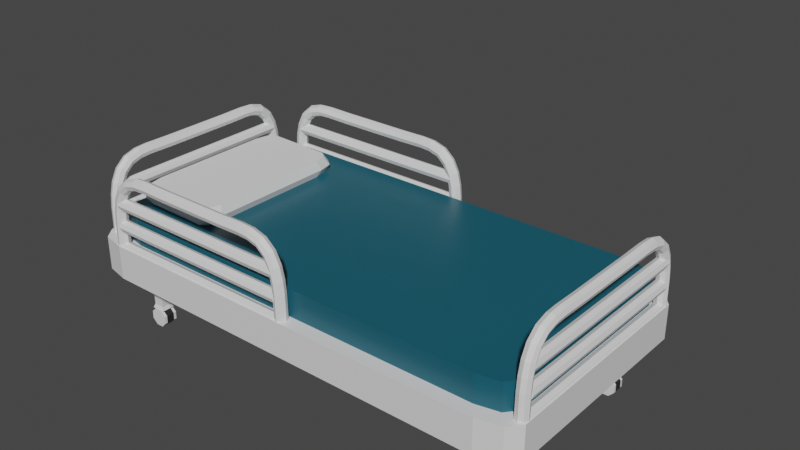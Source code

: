 # Source: surgery_table.blend  (saved by Blender 3.4.6; exported with 4.5.12 LTS)
import bpy
from mathutils import Matrix  # noqa: F401  (used for matrix-valued properties, if any)

bpy.ops.wm.read_factory_settings(use_empty=True)
scene = bpy.context.scene
scene.name = 'Scene'

# ---- collections
col_collection = bpy.data.collections.new('Collection'); scene.collection.children.link(col_collection)

# ---- materials (node trees are filled in below, after node groups)
mat_material = bpy.data.materials.new('Material')
mat_material.alpha_threshold = 0.0
mat_material.use_transparent_shadow = False
mat_material.line_color = (0.0, 0.0, 0.0, 1.0)
mat_material_001 = bpy.data.materials.new('Material.001')
mat_material_001.use_transparent_shadow = False
mat_material_002 = bpy.data.materials.new('Material.002')
mat_material_002.use_transparent_shadow = False

# ---- material node trees
mat_material.use_nodes = True; mat_material.node_tree.nodes.clear()
_N = mat_material.node_tree.nodes; _L = mat_material.node_tree.links
n0 = _N.new('ShaderNodeOutputMaterial'); n0.name = 'Material Output'; n0.location = (300, 300)
n1 = _N.new('ShaderNodeBsdfPrincipled'); n1.name = 'Principled BSDF'; n1.location = (10, 300)
n1.distribution = 'GGX'
n1.subsurface_method = 'BURLEY'
n1.inputs[0].default_value = (0.007143, 0.09986, 0.1429, 1.0)
n1.inputs[2].default_value = 0.4
n1.inputs[3].default_value = 1.45
n1.inputs[27].default_value = (0.0, 0.0, 0.0, 1.0)
n1.inputs[28].default_value = 1.0
_L.new(n1.outputs[0], n0.inputs[0])
n0.is_active_output = True
mat_material_001.use_nodes = True; mat_material_001.node_tree.nodes.clear()
_N = mat_material_001.node_tree.nodes; _L = mat_material_001.node_tree.links
n0 = _N.new('ShaderNodeBsdfPrincipled'); n0.name = 'Principled BSDF'; n0.location = (10, 300)
n0.distribution = 'GGX'
n0.subsurface_method = 'BURLEY'
n0.inputs[3].default_value = 1.45
n0.inputs[27].default_value = (0.0, 0.0, 0.0, 1.0)
n0.inputs[28].default_value = 1.0
n1 = _N.new('ShaderNodeOutputMaterial'); n1.name = 'Material Output'; n1.location = (300, 300)
_L.new(n0.outputs[0], n1.inputs[0])
n1.is_active_output = True
mat_material_002.use_nodes = True; mat_material_002.node_tree.nodes.clear()
_N = mat_material_002.node_tree.nodes; _L = mat_material_002.node_tree.links
n0 = _N.new('ShaderNodeBsdfPrincipled'); n0.name = 'Principled BSDF'; n0.location = (10, 300)
n0.distribution = 'GGX'
n0.subsurface_method = 'BURLEY'
n0.inputs[0].default_value = (0.02198, 0.02198, 0.02198, 1.0)
n0.inputs[3].default_value = 1.45
n0.inputs[27].default_value = (0.0, 0.0, 0.0, 1.0)
n0.inputs[28].default_value = 1.0
n1 = _N.new('ShaderNodeOutputMaterial'); n1.name = 'Material Output'; n1.location = (300, 300)
_L.new(n0.outputs[0], n1.inputs[0])
n1.is_active_output = True

# ---- world
world_world = bpy.data.worlds.new('World'); scene.world = world_world
world_world.use_nodes = True; world_world.node_tree.nodes.clear()
_N = world_world.node_tree.nodes; _L = world_world.node_tree.links
n0 = _N.new('ShaderNodeOutputWorld'); n0.name = 'World Output'; n0.location = (300, 300)
n1 = _N.new('ShaderNodeBackground'); n1.name = 'Background'; n1.location = (10, 300)
n1.inputs[0].default_value = (0.05088, 0.05088, 0.05088, 1.0)
_L.new(n1.outputs[0], n0.inputs[0])
n0.is_active_output = True
world_world.color = (0.05088, 0.05088, 0.05088)
world_world.use_sun_shadow = False
world_world.sun_shadow_jitter_overblur = 0.0

# ---- meshes
me_cube = bpy.data.meshes.new('Cube')
me_cube.from_pydata([(1.0, 0.8577, 1.0), (0.8577, 1.0, 1.0), (0.9583, 0.9583, 1.0), (0.8577, 1.0, -1.0), (1.0, 0.8577, -1.0), (0.9583, 0.9583, -1.0), (0.8577, -1.0, 1.0), (1.0, -0.8577, 1.0), (0.9583, -0.9583, 1.0), (1.0, -0.8577, -1.0), (0.8577, -1.0, -1.0), (0.9583, -0.9583, -1.0), (-0.8577, 1.0, 1.0), (-1.0, 0.8577, 1.0), (-0.9583, 0.9583, 1.0), (-1.0, 0.8577, -1.0), (-0.8577, 1.0, -1.0), (-0.9583, 0.9583, -1.0), (-1.0, -0.8577, 1.0), (-0.8577, -1.0, 1.0), (-0.9583, -0.9583, 1.0), (-0.8577, -1.0, -1.0), (-1.0, -0.8577, -1.0), (-0.9583, -0.9583, -1.0)], [], [(15, 17, 16, 3, 5, 4, 9, 11, 10, 21, 23, 22), (22, 18, 13, 15), (10, 6, 19, 21), (0, 2, 1, 12, 14, 13, 18, 20, 19, 6, 8, 7), (4, 0, 7, 9), (0, 4, 5, 2), (2, 5, 3, 1), (21, 19, 20, 23), (23, 20, 18, 22), (6, 10, 11, 8), (8, 11, 9, 7), (12, 16, 17, 14), (14, 17, 15, 13), (16, 12, 1, 3)])
_uv = me_cube.uv_layers.new(name='UVMap')
_uv.uv.foreach_set('vector', [0.125, 0.5178, 0.1302, 0.5052, 0.1428, 0.5, 0.3572, 0.5, 0.3698, 0.5052, 0.375, 0.5178, 0.375, 0.7322, 0.3698, 0.7448, 0.3572, 0.75, 0.1428, 0.75, 0.1302, 0.7448, 0.125, 0.7322, 0.375, 0.01779, 0.625, 0.01779, 0.625, 0.2322, 0.375, 0.2322, 0.375, 0.7678, 0.625, 0.7678, 0.625, 0.9822, 0.375, 0.9822, 0.625, 0.5178, 0.6302, 0.5052, 0.6428, 0.5, 0.8572, 0.5, 0.8698, 0.5052, 0.875, 0.5178, 0.875, 0.7322, 0.8698, 0.7448, 0.8572, 0.75, 0.6428, 0.75, 0.6302, 0.7448, 0.625, 0.7322, 0.375, 0.5178, 0.625, 0.5178, 0.625, 0.7322, 0.375, 0.7322, 0.625, 0.5178, 0.375, 0.5178, 0.375, 0.5, 0.625, 0.5, 0.625, 0.5, 0.375, 0.5, 0.375, 0.4822, 0.625, 0.4822, 0.375, 0.9822, 0.625, 0.9822, 0.625, 1.0, 0.375, 1.0, 0.375, 0.0, 0.625, 0.0, 0.625, 0.01779, 0.375, 0.01779, 0.625, 0.7678, 0.375, 0.7678, 0.375, 0.75, 0.625, 0.75, 0.625, 0.75, 0.375, 0.75, 0.375, 0.7322, 0.625, 0.7322, 0.625, 0.2678, 0.375, 0.2678, 0.375, 0.25, 0.625, 0.25, 0.625, 0.25, 0.375, 0.25, 0.375, 0.2322, 0.625, 0.2322, 0.375, 0.2678, 0.625, 0.2678, 0.625, 0.4822, 0.375, 0.4822])
me_cube.materials.append(mat_material)
me_cube.use_remesh_preserve_volume = False
me_cube.use_remesh_preserve_attributes = False
me_cube.use_mirror_vertex_groups = False
me_cube.update()
me_cylinder = bpy.data.meshes.new('Cylinder')
me_cylinder.from_pydata([(6.098, -0.02267, 10.02), (8.08, -0.02267, 10.05), (6.098, 0.6844, 9.723), (8.085, 0.6844, 9.757), (6.098, 0.9773, 9.016), (8.097, 0.9773, 9.05), (6.098, 0.6844, 8.309), (8.109, 0.6844, 8.343), (6.098, -0.02267, 8.016), (8.114, -0.02267, 8.05), (6.098, -0.7298, 8.309), (8.109, -0.7298, 8.343), (6.098, -1.023, 9.016), (8.097, -1.023, 9.05), (6.098, -0.7298, 9.723), (8.085, -0.7298, 9.757), (8.08, -0.02267, 10.05), (10.11, -0.02267, 10.08), (8.085, 0.6844, 9.757), (10.1, 0.6844, 9.791), (8.097, 0.9773, 9.05), (10.1, 0.9773, 9.084), (8.109, 0.6844, 8.343), (10.09, 0.6844, 8.377), (8.114, -0.02267, 8.05), (10.09, -0.02267, 8.084), (8.109, -0.7298, 8.343), (10.09, -0.7298, 8.377), (8.097, -1.023, 9.05), (10.1, -1.023, 9.084), (8.085, -0.7298, 9.757), (10.1, -0.7298, 9.791), (10.11, -0.02267, 10.08), (12.25, -0.02267, 9.954), (10.1, 0.6844, 9.791), (12.2, 0.6844, 9.665), (10.1, 0.9773, 9.084), (12.09, 0.9773, 8.966), (10.09, 0.6844, 8.377), (11.98, 0.6844, 8.268), (10.09, -0.02267, 8.084), (11.94, -0.02267, 7.978), (10.09, -0.7298, 8.377), (11.98, -0.7298, 8.268), (10.1, -1.023, 9.084), (12.09, -1.023, 8.966), (10.1, -0.7298, 9.791), (12.2, -0.7298, 9.665), (12.25, -0.02267, 9.954), (14.48, -0.02267, 9.281), (12.2, 0.6844, 9.665), (14.34, 0.6844, 9.022), (12.09, 0.9773, 8.966), (14.01, 0.9773, 8.397), (11.98, 0.6844, 8.268), (13.68, 0.6844, 7.771), (11.94, -0.02267, 7.978), (13.54, -0.02267, 7.512), (11.98, -0.7298, 8.268), (13.68, -0.7298, 7.771), (12.09, -1.023, 8.966), (14.01, -1.023, 8.397), (12.2, -0.7298, 9.665), (14.34, -0.7298, 9.022), (14.48, -0.02267, 9.281), (16.32, -0.02267, 7.696), (14.34, 0.6844, 9.022), (16.08, 0.6844, 7.519), (14.01, 0.9773, 8.397), (15.52, 0.9773, 7.092), (13.68, 0.6844, 7.771), (14.95, 0.6844, 6.665), (13.54, -0.02267, 7.512), (14.72, -0.02267, 6.488), (13.68, -0.7298, 7.771), (14.95, -0.7298, 6.665), (14.01, -1.023, 8.397), (15.52, -1.023, 7.092), (14.34, -0.7298, 9.022), (16.08, -0.7298, 7.519), (16.32, -0.02267, 7.696), (17.35, -0.02267, 5.646), (16.08, 0.6844, 7.519), (17.08, 0.6844, 5.548), (15.52, 0.9773, 7.092), (16.41, 0.9773, 5.311), (14.95, 0.6844, 6.665), (15.75, 0.6844, 5.074), (14.72, -0.02267, 6.488), (15.47, -0.02267, 4.976), (14.95, -0.7298, 6.665), (15.75, -0.7298, 5.074), (15.52, -1.023, 7.092), (16.41, -1.023, 5.311), (16.08, -0.7298, 7.519), (17.08, -0.7298, 5.548), (17.35, -0.02267, 5.646), (17.86, -0.02267, 3.529), (17.08, 0.6844, 5.548), (17.57, 0.6844, 3.481), (16.41, 0.9773, 5.311), (16.87, 0.9773, 3.365), (15.75, 0.6844, 5.074), (16.17, 0.6844, 3.249), (15.47, -0.02267, 4.976), (15.88, -0.02267, 3.201), (15.75, -0.7298, 5.074), (16.17, -0.7298, 3.249), (16.41, -1.023, 5.311), (16.87, -1.023, 3.365), (17.08, -0.7298, 5.548), (17.57, -0.7298, 3.481), (17.86, -0.02267, 3.529), (18.07, -0.02267, 1.432), (17.57, 0.6844, 3.481), (17.77, 0.6844, 1.416), (16.87, 0.9773, 3.365), (17.07, 0.9773, 1.376), (16.17, 0.6844, 3.249), (16.36, 0.6844, 1.335), (15.88, -0.02267, 3.201), (16.07, -0.02267, 1.319), (16.17, -0.7298, 3.249), (16.36, -0.7298, 1.335), (16.87, -1.023, 3.365), (17.07, -1.023, 1.376), (17.57, -0.7298, 3.481), (17.77, -0.7298, 1.416), (18.07, -0.02267, 1.432), (18.15, -0.02267, -3.64), (17.77, 0.6844, 1.416), (17.86, 0.6844, -3.64), (17.07, 0.9773, 1.376), (17.15, 0.9773, -3.64), (16.36, 0.6844, 1.335), (16.45, 0.6844, -3.64), (16.07, -0.02267, 1.319), (16.15, -0.02267, -3.64), (16.36, -0.7298, 1.335), (16.45, -0.7298, -3.64), (17.07, -1.023, 1.376), (17.15, -1.023, -3.64), (17.77, -0.7298, 1.416), (17.86, -0.7298, -3.64), (0.007268, -0.02267, 10.02), (0.007268, 0.6844, 9.723), (0.007268, 0.9773, 9.016), (0.007268, 0.6844, 8.309), (0.007268, -0.02267, 8.016), (0.007268, -0.7298, 8.309), (0.007268, -1.023, 9.016), (0.007268, -0.7298, 9.723)], [], [(0, 1, 3, 2), (2, 3, 5, 4), (4, 5, 7, 6), (6, 7, 9, 8), (8, 9, 11, 10), (10, 11, 13, 12), (3, 1, 15, 13, 11, 9, 7, 5), (12, 13, 15, 14), (14, 15, 1, 0), (4, 6, 147, 146), (16, 17, 19, 18), (18, 19, 21, 20), (20, 21, 23, 22), (22, 23, 25, 24), (24, 25, 27, 26), (26, 27, 29, 28), (19, 17, 31, 29, 27, 25, 23, 21), (28, 29, 31, 30), (30, 31, 17, 16), (16, 18, 20, 22, 24, 26, 28, 30), (32, 33, 35, 34), (34, 35, 37, 36), (36, 37, 39, 38), (38, 39, 41, 40), (40, 41, 43, 42), (42, 43, 45, 44), (35, 33, 47, 45, 43, 41, 39, 37), (44, 45, 47, 46), (46, 47, 33, 32), (32, 34, 36, 38, 40, 42, 44, 46), (48, 49, 51, 50), (50, 51, 53, 52), (52, 53, 55, 54), (54, 55, 57, 56), (56, 57, 59, 58), (58, 59, 61, 60), (51, 49, 63, 61, 59, 57, 55, 53), (60, 61, 63, 62), (62, 63, 49, 48), (48, 50, 52, 54, 56, 58, 60, 62), (64, 65, 67, 66), (66, 67, 69, 68), (68, 69, 71, 70), (70, 71, 73, 72), (72, 73, 75, 74), (74, 75, 77, 76), (67, 65, 79, 77, 75, 73, 71, 69), (76, 77, 79, 78), (78, 79, 65, 64), (64, 66, 68, 70, 72, 74, 76, 78), (80, 81, 83, 82), (82, 83, 85, 84), (84, 85, 87, 86), (86, 87, 89, 88), (88, 89, 91, 90), (90, 91, 93, 92), (83, 81, 95, 93, 91, 89, 87, 85), (92, 93, 95, 94), (94, 95, 81, 80), (80, 82, 84, 86, 88, 90, 92, 94), (96, 97, 99, 98), (98, 99, 101, 100), (100, 101, 103, 102), (102, 103, 105, 104), (104, 105, 107, 106), (106, 107, 109, 108), (99, 97, 111, 109, 107, 105, 103, 101), (108, 109, 111, 110), (110, 111, 97, 96), (96, 98, 100, 102, 104, 106, 108, 110), (112, 113, 115, 114), (114, 115, 117, 116), (116, 117, 119, 118), (118, 119, 121, 120), (120, 121, 123, 122), (122, 123, 125, 124), (115, 113, 127, 125, 123, 121, 119, 117), (124, 125, 127, 126), (126, 127, 113, 112), (112, 114, 116, 118, 120, 122, 124, 126), (128, 129, 131, 130), (130, 131, 133, 132), (132, 133, 135, 134), (134, 135, 137, 136), (136, 137, 139, 138), (138, 139, 141, 140), (131, 129, 143, 141, 139, 137, 135, 133), (140, 141, 143, 142), (142, 143, 129, 128), (128, 130, 132, 134, 136, 138, 140, 142), (144, 145, 146, 147, 148, 149, 150, 151), (10, 12, 150, 149), (6, 8, 148, 147), (12, 14, 151, 150), (2, 4, 146, 145), (8, 10, 149, 148), (14, 0, 144, 151), (0, 2, 145, 144)])
_uv = me_cylinder.uv_layers.new(name='UVMap')
_uv.uv.foreach_set('vector', [1.0, 0.5, 1.0, 1.0, 0.875, 1.0, 0.875, 0.5, 0.875, 0.5, 0.875, 1.0, 0.75, 1.0, 0.75, 0.5, 0.75, 0.5, 0.75, 1.0, 0.625, 1.0, 0.625, 0.5, 0.625, 0.5, 0.625, 1.0, 0.5, 1.0, 0.5, 0.5, 0.5, 0.5, 0.5, 1.0, 0.375, 1.0, 0.375, 0.5, 0.375, 0.5, 0.375, 1.0, 0.25, 1.0, 0.25, 0.5, 0.4197, 0.4197, 0.25, 0.49, 0.08029, 0.4197, 0.01, 0.25, 0.08029, 0.08029, 0.25, 0.01, 0.4197, 0.08029, 0.49, 0.25, 0.25, 0.5, 0.25, 1.0, 0.125, 1.0, 0.125, 0.5, 0.125, 0.5, 0.125, 1.0, 0.0, 1.0, 0.0, 0.5, 0.75, 0.5, 0.625, 0.5, 0.625, 0.5, 0.75, 0.5, 1.0, 0.5, 1.0, 1.0, 0.875, 1.0, 0.875, 0.5, 0.875, 0.5, 0.875, 1.0, 0.75, 1.0, 0.75, 0.5, 0.75, 0.5, 0.75, 1.0, 0.625, 1.0, 0.625, 0.5, 0.625, 0.5, 0.625, 1.0, 0.5, 1.0, 0.5, 0.5, 0.5, 0.5, 0.5, 1.0, 0.375, 1.0, 0.375, 0.5, 0.375, 0.5, 0.375, 1.0, 0.25, 1.0, 0.25, 0.5, 0.4197, 0.4197, 0.25, 0.49, 0.08029, 0.4197, 0.01, 0.25, 0.08029, 0.08029, 0.25, 0.01, 0.4197, 0.08029, 0.49, 0.25, 0.25, 0.5, 0.25, 1.0, 0.125, 1.0, 0.125, 0.5, 0.125, 0.5, 0.125, 1.0, 0.0, 1.0, 0.0, 0.5, 0.75, 0.49, 0.9197, 0.4197, 0.99, 0.25, 0.9197, 0.08029, 0.75, 0.01, 0.5803, 0.08029, 0.51, 0.25, 0.5803, 0.4197, 1.0, 0.5, 1.0, 1.0, 0.875, 1.0, 0.875, 0.5, 0.875, 0.5, 0.875, 1.0, 0.75, 1.0, 0.75, 0.5, 0.75, 0.5, 0.75, 1.0, 0.625, 1.0, 0.625, 0.5, 0.625, 0.5, 0.625, 1.0, 0.5, 1.0, 0.5, 0.5, 0.5, 0.5, 0.5, 1.0, 0.375, 1.0, 0.375, 0.5, 0.375, 0.5, 0.375, 1.0, 0.25, 1.0, 0.25, 0.5, 0.4197, 0.4197, 0.25, 0.49, 0.08029, 0.4197, 0.01, 0.25, 0.08029, 0.08029, 0.25, 0.01, 0.4197, 0.08029, 0.49, 0.25, 0.25, 0.5, 0.25, 1.0, 0.125, 1.0, 0.125, 0.5, 0.125, 0.5, 0.125, 1.0, 0.0, 1.0, 0.0, 0.5, 0.75, 0.49, 0.9197, 0.4197, 0.99, 0.25, 0.9197, 0.08029, 0.75, 0.01, 0.5803, 0.08029, 0.51, 0.25, 0.5803, 0.4197, 1.0, 0.5, 1.0, 1.0, 0.875, 1.0, 0.875, 0.5, 0.875, 0.5, 0.875, 1.0, 0.75, 1.0, 0.75, 0.5, 0.75, 0.5, 0.75, 1.0, 0.625, 1.0, 0.625, 0.5, 0.625, 0.5, 0.625, 1.0, 0.5, 1.0, 0.5, 0.5, 0.5, 0.5, 0.5, 1.0, 0.375, 1.0, 0.375, 0.5, 0.375, 0.5, 0.375, 1.0, 0.25, 1.0, 0.25, 0.5, 0.4197, 0.4197, 0.25, 0.49, 0.08029, 0.4197, 0.01, 0.25, 0.08029, 0.08029, 0.25, 0.01, 0.4197, 0.08029, 0.49, 0.25, 0.25, 0.5, 0.25, 1.0, 0.125, 1.0, 0.125, 0.5, 0.125, 0.5, 0.125, 1.0, 0.0, 1.0, 0.0, 0.5, 0.75, 0.49, 0.9197, 0.4197, 0.99, 0.25, 0.9197, 0.08029, 0.75, 0.01, 0.5803, 0.08029, 0.51, 0.25, 0.5803, 0.4197, 1.0, 0.5, 1.0, 1.0, 0.875, 1.0, 0.875, 0.5, 0.875, 0.5, 0.875, 1.0, 0.75, 1.0, 0.75, 0.5, 0.75, 0.5, 0.75, 1.0, 0.625, 1.0, 0.625, 0.5, 0.625, 0.5, 0.625, 1.0, 0.5, 1.0, 0.5, 0.5, 0.5, 0.5, 0.5, 1.0, 0.375, 1.0, 0.375, 0.5, 0.375, 0.5, 0.375, 1.0, 0.25, 1.0, 0.25, 0.5, 0.4197, 0.4197, 0.25, 0.49, 0.08029, 0.4197, 0.01, 0.25, 0.08029, 0.08029, 0.25, 0.01, 0.4197, 0.08029, 0.49, 0.25, 0.25, 0.5, 0.25, 1.0, 0.125, 1.0, 0.125, 0.5, 0.125, 0.5, 0.125, 1.0, 0.0, 1.0, 0.0, 0.5, 0.75, 0.49, 0.9197, 0.4197, 0.99, 0.25, 0.9197, 0.08029, 0.75, 0.01, 0.5803, 0.08029, 0.51, 0.25, 0.5803, 0.4197, 1.0, 0.5, 1.0, 1.0, 0.875, 1.0, 0.875, 0.5, 0.875, 0.5, 0.875, 1.0, 0.75, 1.0, 0.75, 0.5, 0.75, 0.5, 0.75, 1.0, 0.625, 1.0, 0.625, 0.5, 0.625, 0.5, 0.625, 1.0, 0.5, 1.0, 0.5, 0.5, 0.5, 0.5, 0.5, 1.0, 0.375, 1.0, 0.375, 0.5, 0.375, 0.5, 0.375, 1.0, 0.25, 1.0, 0.25, 0.5, 0.4197, 0.4197, 0.25, 0.49, 0.08029, 0.4197, 0.01, 0.25, 0.08029, 0.08029, 0.25, 0.01, 0.4197, 0.08029, 0.49, 0.25, 0.25, 0.5, 0.25, 1.0, 0.125, 1.0, 0.125, 0.5, 0.125, 0.5, 0.125, 1.0, 0.0, 1.0, 0.0, 0.5, 0.75, 0.49, 0.9197, 0.4197, 0.99, 0.25, 0.9197, 0.08029, 0.75, 0.01, 0.5803, 0.08029, 0.51, 0.25, 0.5803, 0.4197, 1.0, 0.5, 1.0, 1.0, 0.875, 1.0, 0.875, 0.5, 0.875, 0.5, 0.875, 1.0, 0.75, 1.0, 0.75, 0.5, 0.75, 0.5, 0.75, 1.0, 0.625, 1.0, 0.625, 0.5, 0.625, 0.5, 0.625, 1.0, 0.5, 1.0, 0.5, 0.5, 0.5, 0.5, 0.5, 1.0, 0.375, 1.0, 0.375, 0.5, 0.375, 0.5, 0.375, 1.0, 0.25, 1.0, 0.25, 0.5, 0.4197, 0.4197, 0.25, 0.49, 0.08029, 0.4197, 0.01, 0.25, 0.08029, 0.08029, 0.25, 0.01, 0.4197, 0.08029, 0.49, 0.25, 0.25, 0.5, 0.25, 1.0, 0.125, 1.0, 0.125, 0.5, 0.125, 0.5, 0.125, 1.0, 0.0, 1.0, 0.0, 0.5, 0.75, 0.49, 0.9197, 0.4197, 0.99, 0.25, 0.9197, 0.08029, 0.75, 0.01, 0.5803, 0.08029, 0.51, 0.25, 0.5803, 0.4197, 1.0, 0.5, 1.0, 1.0, 0.875, 1.0, 0.875, 0.5, 0.875, 0.5, 0.875, 1.0, 0.75, 1.0, 0.75, 0.5, 0.75, 0.5, 0.75, 1.0, 0.625, 1.0, 0.625, 0.5, 0.625, 0.5, 0.625, 1.0, 0.5, 1.0, 0.5, 0.5, 0.5, 0.5, 0.5, 1.0, 0.375, 1.0, 0.375, 0.5, 0.375, 0.5, 0.375, 1.0, 0.25, 1.0, 0.25, 0.5, 0.4197, 0.4197, 0.25, 0.49, 0.08029, 0.4197, 0.01, 0.25, 0.08029, 0.08029, 0.25, 0.01, 0.4197, 0.08029, 0.49, 0.25, 0.25, 0.5, 0.25, 1.0, 0.125, 1.0, 0.125, 0.5, 0.125, 0.5, 0.125, 1.0, 0.0, 1.0, 0.0, 0.5, 0.75, 0.49, 0.9197, 0.4197, 0.99, 0.25, 0.9197, 0.08029, 0.75, 0.01, 0.5803, 0.08029, 0.51, 0.25, 0.5803, 0.4197, 1.0, 0.5, 1.0, 1.0, 0.875, 1.0, 0.875, 0.5, 0.875, 0.5, 0.875, 1.0, 0.75, 1.0, 0.75, 0.5, 0.75, 0.5, 0.75, 1.0, 0.625, 1.0, 0.625, 0.5, 0.625, 0.5, 0.625, 1.0, 0.5, 1.0, 0.5, 0.5, 0.5, 0.5, 0.5, 1.0, 0.375, 1.0, 0.375, 0.5, 0.375, 0.5, 0.375, 1.0, 0.25, 1.0, 0.25, 0.5, 0.4197, 0.4197, 0.25, 0.49, 0.08029, 0.4197, 0.01, 0.25, 0.08029, 0.08029, 0.25, 0.01, 0.4197, 0.08029, 0.49, 0.25, 0.25, 0.5, 0.25, 1.0, 0.125, 1.0, 0.125, 0.5, 0.125, 0.5, 0.125, 1.0, 0.0, 1.0, 0.0, 0.5, 0.75, 0.49, 0.9197, 0.4197, 0.99, 0.25, 0.9197, 0.08029, 0.75, 0.01, 0.5803, 0.08029, 0.51, 0.25, 0.5803, 0.4197, 0.75, 0.49, 0.9197, 0.4197, 0.99, 0.25, 0.9197, 0.08029, 0.75, 0.01, 0.5803, 0.08029, 0.51, 0.25, 0.5803, 0.4197, 0.375, 0.5, 0.25, 0.5, 0.25, 0.5, 0.375, 0.5, 0.625, 0.5, 0.5, 0.5, 0.5, 0.5, 0.625, 0.5, 0.25, 0.5, 0.125, 0.5, 0.125, 0.5, 0.25, 0.5, 0.875, 0.5, 0.75, 0.5, 0.75, 0.5, 0.875, 0.5, 0.5, 0.5, 0.375, 0.5, 0.375, 0.5, 0.5, 0.5, 0.125, 0.5, 0.0, 0.5, 0.0, 0.5, 0.125, 0.5, 1.0, 0.5, 0.875, 0.5, 0.875, 0.5, 1.0, 0.5])
me_cylinder.use_remesh_fix_poles = True
me_cylinder.use_remesh_preserve_attributes = False
me_cylinder.update()
me_cylinder_001 = bpy.data.meshes.new('Cylinder.001')
me_cylinder_001.from_pydata([(-2.353e-08, 1.0, -0.9815), (2.353e-08, 1.0, 0.9815), (0.7071, 0.7071, -0.9815), (0.7071, 0.7071, 0.9815), (1.0, -4.371e-08, -0.9815), (1.0, -4.371e-08, 0.9815), (0.7071, -0.7071, -0.9815), (0.7071, -0.7071, 0.9815), (-1.11e-07, -1.0, -0.9815), (-6.39e-08, -1.0, 0.9815), (-0.7071, -0.7071, -0.9815), (-0.7071, -0.7071, 0.9815), (-1.0, 1.192e-08, -0.9815), (-1.0, 1.192e-08, 0.9815), (-0.7071, 0.7071, -0.9815), (-0.7071, 0.7071, 0.9815)], [], [(0, 1, 3, 2), (2, 3, 5, 4), (4, 5, 7, 6), (6, 7, 9, 8), (8, 9, 11, 10), (10, 11, 13, 12), (3, 1, 15, 13, 11, 9, 7, 5), (12, 13, 15, 14), (14, 15, 1, 0), (0, 2, 4, 6, 8, 10, 12, 14)])
_uv = me_cylinder_001.uv_layers.new(name='UVMap')
_uv.uv.foreach_set('vector', [1.0, 0.5, 1.0, 1.0, 0.875, 1.0, 0.875, 0.5, 0.875, 0.5, 0.875, 1.0, 0.75, 1.0, 0.75, 0.5, 0.75, 0.5, 0.75, 1.0, 0.625, 1.0, 0.625, 0.5, 0.625, 0.5, 0.625, 1.0, 0.5, 1.0, 0.5, 0.5, 0.5, 0.5, 0.5, 1.0, 0.375, 1.0, 0.375, 0.5, 0.375, 0.5, 0.375, 1.0, 0.25, 1.0, 0.25, 0.5, 0.4197, 0.4197, 0.25, 0.49, 0.08029, 0.4197, 0.01, 0.25, 0.08029, 0.08029, 0.25, 0.01, 0.4197, 0.08029, 0.49, 0.25, 0.25, 0.5, 0.25, 1.0, 0.125, 1.0, 0.125, 0.5, 0.125, 0.5, 0.125, 1.0, 0.0, 1.0, 0.0, 0.5, 0.75, 0.49, 0.9197, 0.4197, 0.99, 0.25, 0.9197, 0.08029, 0.75, 0.01, 0.5803, 0.08029, 0.51, 0.25, 0.5803, 0.4197])
me_cylinder_001.materials.append(mat_material_001)
me_cylinder_001.use_remesh_fix_poles = True
me_cylinder_001.use_remesh_preserve_attributes = False
me_cylinder_001.update()
me_cylinder_002 = bpy.data.meshes.new('Cylinder.002')
me_cylinder_002.from_pydata([(6.098, -0.02267, 10.02), (8.08, -0.02267, 10.05), (6.098, 0.6844, 9.723), (8.085, 0.6844, 9.757), (6.098, 0.9773, 9.016), (8.097, 0.9773, 9.05), (6.098, 0.6844, 8.309), (8.109, 0.6844, 8.343), (6.098, -0.02267, 8.016), (8.114, -0.02267, 8.05), (6.098, -0.7298, 8.309), (8.109, -0.7298, 8.343), (6.098, -1.023, 9.016), (8.097, -1.023, 9.05), (6.098, -0.7298, 9.723), (8.085, -0.7298, 9.757), (8.08, -0.02267, 10.05), (10.11, -0.02267, 10.08), (8.085, 0.6844, 9.757), (10.1, 0.6844, 9.791), (8.097, 0.9773, 9.05), (10.1, 0.9773, 9.084), (8.109, 0.6844, 8.343), (10.09, 0.6844, 8.377), (8.114, -0.02267, 8.05), (10.09, -0.02267, 8.084), (8.109, -0.7298, 8.343), (10.09, -0.7298, 8.377), (8.097, -1.023, 9.05), (10.1, -1.023, 9.084), (8.085, -0.7298, 9.757), (10.1, -0.7298, 9.791), (10.11, -0.02267, 10.08), (12.25, -0.02267, 9.954), (10.1, 0.6844, 9.791), (12.2, 0.6844, 9.665), (10.1, 0.9773, 9.084), (12.09, 0.9773, 8.966), (10.09, 0.6844, 8.377), (11.98, 0.6844, 8.268), (10.09, -0.02267, 8.084), (11.94, -0.02267, 7.978), (10.09, -0.7298, 8.377), (11.98, -0.7298, 8.268), (10.1, -1.023, 9.084), (12.09, -1.023, 8.966), (10.1, -0.7298, 9.791), (12.2, -0.7298, 9.665), (12.25, -0.02267, 9.954), (14.48, -0.02267, 9.281), (12.2, 0.6844, 9.665), (14.34, 0.6844, 9.022), (12.09, 0.9773, 8.966), (14.01, 0.9773, 8.397), (11.98, 0.6844, 8.268), (13.68, 0.6844, 7.771), (11.94, -0.02267, 7.978), (13.54, -0.02267, 7.512), (11.98, -0.7298, 8.268), (13.68, -0.7298, 7.771), (12.09, -1.023, 8.966), (14.01, -1.023, 8.397), (12.2, -0.7298, 9.665), (14.34, -0.7298, 9.022), (14.48, -0.02267, 9.281), (16.32, -0.02267, 7.696), (14.34, 0.6844, 9.022), (16.08, 0.6844, 7.519), (14.01, 0.9773, 8.397), (15.52, 0.9773, 7.092), (13.68, 0.6844, 7.771), (14.95, 0.6844, 6.665), (13.54, -0.02267, 7.512), (14.72, -0.02267, 6.488), (13.68, -0.7298, 7.771), (14.95, -0.7298, 6.665), (14.01, -1.023, 8.397), (15.52, -1.023, 7.092), (14.34, -0.7298, 9.022), (16.08, -0.7298, 7.519), (16.32, -0.02267, 7.696), (17.35, -0.02267, 5.646), (16.08, 0.6844, 7.519), (17.08, 0.6844, 5.548), (15.52, 0.9773, 7.092), (16.41, 0.9773, 5.311), (14.95, 0.6844, 6.665), (15.75, 0.6844, 5.074), (14.72, -0.02267, 6.488), (15.47, -0.02267, 4.976), (14.95, -0.7298, 6.665), (15.75, -0.7298, 5.074), (15.52, -1.023, 7.092), (16.41, -1.023, 5.311), (16.08, -0.7298, 7.519), (17.08, -0.7298, 5.548), (17.35, -0.02267, 5.646), (17.86, -0.02267, 3.529), (17.08, 0.6844, 5.548), (17.57, 0.6844, 3.481), (16.41, 0.9773, 5.311), (16.87, 0.9773, 3.365), (15.75, 0.6844, 5.074), (16.17, 0.6844, 3.249), (15.47, -0.02267, 4.976), (15.88, -0.02267, 3.201), (15.75, -0.7298, 5.074), (16.17, -0.7298, 3.249), (16.41, -1.023, 5.311), (16.87, -1.023, 3.365), (17.08, -0.7298, 5.548), (17.57, -0.7298, 3.481), (17.86, -0.02267, 3.529), (18.07, -0.02267, 1.432), (17.57, 0.6844, 3.481), (17.77, 0.6844, 1.416), (16.87, 0.9773, 3.365), (17.07, 0.9773, 1.376), (16.17, 0.6844, 3.249), (16.36, 0.6844, 1.335), (15.88, -0.02267, 3.201), (16.07, -0.02267, 1.319), (16.17, -0.7298, 3.249), (16.36, -0.7298, 1.335), (16.87, -1.023, 3.365), (17.07, -1.023, 1.376), (17.57, -0.7298, 3.481), (17.77, -0.7298, 1.416), (18.07, -0.02267, 1.432), (18.15, -0.02267, -3.64), (17.77, 0.6844, 1.416), (17.86, 0.6844, -3.64), (17.07, 0.9773, 1.376), (17.15, 0.9773, -3.64), (16.36, 0.6844, 1.335), (16.45, 0.6844, -3.64), (16.07, -0.02267, 1.319), (16.15, -0.02267, -3.64), (16.36, -0.7298, 1.335), (16.45, -0.7298, -3.64), (17.07, -1.023, 1.376), (17.15, -1.023, -3.64), (17.77, -0.7298, 1.416), (17.86, -0.7298, -3.64), (0.007268, -0.02267, 10.02), (0.007268, 0.6844, 9.723), (0.007268, 0.9773, 9.016), (0.007268, 0.6844, 8.309), (0.007268, -0.02267, 8.016), (0.007268, -0.7298, 8.309), (0.007268, -1.023, 9.016), (0.007268, -0.7298, 9.723)], [], [(0, 1, 3, 2), (2, 3, 5, 4), (4, 5, 7, 6), (6, 7, 9, 8), (8, 9, 11, 10), (10, 11, 13, 12), (3, 1, 15, 13, 11, 9, 7, 5), (12, 13, 15, 14), (14, 15, 1, 0), (4, 6, 147, 146), (16, 17, 19, 18), (18, 19, 21, 20), (20, 21, 23, 22), (22, 23, 25, 24), (24, 25, 27, 26), (26, 27, 29, 28), (19, 17, 31, 29, 27, 25, 23, 21), (28, 29, 31, 30), (30, 31, 17, 16), (16, 18, 20, 22, 24, 26, 28, 30), (32, 33, 35, 34), (34, 35, 37, 36), (36, 37, 39, 38), (38, 39, 41, 40), (40, 41, 43, 42), (42, 43, 45, 44), (35, 33, 47, 45, 43, 41, 39, 37), (44, 45, 47, 46), (46, 47, 33, 32), (32, 34, 36, 38, 40, 42, 44, 46), (48, 49, 51, 50), (50, 51, 53, 52), (52, 53, 55, 54), (54, 55, 57, 56), (56, 57, 59, 58), (58, 59, 61, 60), (51, 49, 63, 61, 59, 57, 55, 53), (60, 61, 63, 62), (62, 63, 49, 48), (48, 50, 52, 54, 56, 58, 60, 62), (64, 65, 67, 66), (66, 67, 69, 68), (68, 69, 71, 70), (70, 71, 73, 72), (72, 73, 75, 74), (74, 75, 77, 76), (67, 65, 79, 77, 75, 73, 71, 69), (76, 77, 79, 78), (78, 79, 65, 64), (64, 66, 68, 70, 72, 74, 76, 78), (80, 81, 83, 82), (82, 83, 85, 84), (84, 85, 87, 86), (86, 87, 89, 88), (88, 89, 91, 90), (90, 91, 93, 92), (83, 81, 95, 93, 91, 89, 87, 85), (92, 93, 95, 94), (94, 95, 81, 80), (80, 82, 84, 86, 88, 90, 92, 94), (96, 97, 99, 98), (98, 99, 101, 100), (100, 101, 103, 102), (102, 103, 105, 104), (104, 105, 107, 106), (106, 107, 109, 108), (99, 97, 111, 109, 107, 105, 103, 101), (108, 109, 111, 110), (110, 111, 97, 96), (96, 98, 100, 102, 104, 106, 108, 110), (112, 113, 115, 114), (114, 115, 117, 116), (116, 117, 119, 118), (118, 119, 121, 120), (120, 121, 123, 122), (122, 123, 125, 124), (115, 113, 127, 125, 123, 121, 119, 117), (124, 125, 127, 126), (126, 127, 113, 112), (112, 114, 116, 118, 120, 122, 124, 126), (128, 129, 131, 130), (130, 131, 133, 132), (132, 133, 135, 134), (134, 135, 137, 136), (136, 137, 139, 138), (138, 139, 141, 140), (131, 129, 143, 141, 139, 137, 135, 133), (140, 141, 143, 142), (142, 143, 129, 128), (128, 130, 132, 134, 136, 138, 140, 142), (144, 145, 146, 147, 148, 149, 150, 151), (10, 12, 150, 149), (6, 8, 148, 147), (12, 14, 151, 150), (2, 4, 146, 145), (8, 10, 149, 148), (14, 0, 144, 151), (0, 2, 145, 144)])
_uv = me_cylinder_002.uv_layers.new(name='UVMap')
_uv.uv.foreach_set('vector', [1.0, 0.5, 1.0, 1.0, 0.875, 1.0, 0.875, 0.5, 0.875, 0.5, 0.875, 1.0, 0.75, 1.0, 0.75, 0.5, 0.75, 0.5, 0.75, 1.0, 0.625, 1.0, 0.625, 0.5, 0.625, 0.5, 0.625, 1.0, 0.5, 1.0, 0.5, 0.5, 0.5, 0.5, 0.5, 1.0, 0.375, 1.0, 0.375, 0.5, 0.375, 0.5, 0.375, 1.0, 0.25, 1.0, 0.25, 0.5, 0.4197, 0.4197, 0.25, 0.49, 0.08029, 0.4197, 0.01, 0.25, 0.08029, 0.08029, 0.25, 0.01, 0.4197, 0.08029, 0.49, 0.25, 0.25, 0.5, 0.25, 1.0, 0.125, 1.0, 0.125, 0.5, 0.125, 0.5, 0.125, 1.0, 0.0, 1.0, 0.0, 0.5, 0.75, 0.5, 0.625, 0.5, 0.625, 0.5, 0.75, 0.5, 1.0, 0.5, 1.0, 1.0, 0.875, 1.0, 0.875, 0.5, 0.875, 0.5, 0.875, 1.0, 0.75, 1.0, 0.75, 0.5, 0.75, 0.5, 0.75, 1.0, 0.625, 1.0, 0.625, 0.5, 0.625, 0.5, 0.625, 1.0, 0.5, 1.0, 0.5, 0.5, 0.5, 0.5, 0.5, 1.0, 0.375, 1.0, 0.375, 0.5, 0.375, 0.5, 0.375, 1.0, 0.25, 1.0, 0.25, 0.5, 0.4197, 0.4197, 0.25, 0.49, 0.08029, 0.4197, 0.01, 0.25, 0.08029, 0.08029, 0.25, 0.01, 0.4197, 0.08029, 0.49, 0.25, 0.25, 0.5, 0.25, 1.0, 0.125, 1.0, 0.125, 0.5, 0.125, 0.5, 0.125, 1.0, 0.0, 1.0, 0.0, 0.5, 0.75, 0.49, 0.9197, 0.4197, 0.99, 0.25, 0.9197, 0.08029, 0.75, 0.01, 0.5803, 0.08029, 0.51, 0.25, 0.5803, 0.4197, 1.0, 0.5, 1.0, 1.0, 0.875, 1.0, 0.875, 0.5, 0.875, 0.5, 0.875, 1.0, 0.75, 1.0, 0.75, 0.5, 0.75, 0.5, 0.75, 1.0, 0.625, 1.0, 0.625, 0.5, 0.625, 0.5, 0.625, 1.0, 0.5, 1.0, 0.5, 0.5, 0.5, 0.5, 0.5, 1.0, 0.375, 1.0, 0.375, 0.5, 0.375, 0.5, 0.375, 1.0, 0.25, 1.0, 0.25, 0.5, 0.4197, 0.4197, 0.25, 0.49, 0.08029, 0.4197, 0.01, 0.25, 0.08029, 0.08029, 0.25, 0.01, 0.4197, 0.08029, 0.49, 0.25, 0.25, 0.5, 0.25, 1.0, 0.125, 1.0, 0.125, 0.5, 0.125, 0.5, 0.125, 1.0, 0.0, 1.0, 0.0, 0.5, 0.75, 0.49, 0.9197, 0.4197, 0.99, 0.25, 0.9197, 0.08029, 0.75, 0.01, 0.5803, 0.08029, 0.51, 0.25, 0.5803, 0.4197, 1.0, 0.5, 1.0, 1.0, 0.875, 1.0, 0.875, 0.5, 0.875, 0.5, 0.875, 1.0, 0.75, 1.0, 0.75, 0.5, 0.75, 0.5, 0.75, 1.0, 0.625, 1.0, 0.625, 0.5, 0.625, 0.5, 0.625, 1.0, 0.5, 1.0, 0.5, 0.5, 0.5, 0.5, 0.5, 1.0, 0.375, 1.0, 0.375, 0.5, 0.375, 0.5, 0.375, 1.0, 0.25, 1.0, 0.25, 0.5, 0.4197, 0.4197, 0.25, 0.49, 0.08029, 0.4197, 0.01, 0.25, 0.08029, 0.08029, 0.25, 0.01, 0.4197, 0.08029, 0.49, 0.25, 0.25, 0.5, 0.25, 1.0, 0.125, 1.0, 0.125, 0.5, 0.125, 0.5, 0.125, 1.0, 0.0, 1.0, 0.0, 0.5, 0.75, 0.49, 0.9197, 0.4197, 0.99, 0.25, 0.9197, 0.08029, 0.75, 0.01, 0.5803, 0.08029, 0.51, 0.25, 0.5803, 0.4197, 1.0, 0.5, 1.0, 1.0, 0.875, 1.0, 0.875, 0.5, 0.875, 0.5, 0.875, 1.0, 0.75, 1.0, 0.75, 0.5, 0.75, 0.5, 0.75, 1.0, 0.625, 1.0, 0.625, 0.5, 0.625, 0.5, 0.625, 1.0, 0.5, 1.0, 0.5, 0.5, 0.5, 0.5, 0.5, 1.0, 0.375, 1.0, 0.375, 0.5, 0.375, 0.5, 0.375, 1.0, 0.25, 1.0, 0.25, 0.5, 0.4197, 0.4197, 0.25, 0.49, 0.08029, 0.4197, 0.01, 0.25, 0.08029, 0.08029, 0.25, 0.01, 0.4197, 0.08029, 0.49, 0.25, 0.25, 0.5, 0.25, 1.0, 0.125, 1.0, 0.125, 0.5, 0.125, 0.5, 0.125, 1.0, 0.0, 1.0, 0.0, 0.5, 0.75, 0.49, 0.9197, 0.4197, 0.99, 0.25, 0.9197, 0.08029, 0.75, 0.01, 0.5803, 0.08029, 0.51, 0.25, 0.5803, 0.4197, 1.0, 0.5, 1.0, 1.0, 0.875, 1.0, 0.875, 0.5, 0.875, 0.5, 0.875, 1.0, 0.75, 1.0, 0.75, 0.5, 0.75, 0.5, 0.75, 1.0, 0.625, 1.0, 0.625, 0.5, 0.625, 0.5, 0.625, 1.0, 0.5, 1.0, 0.5, 0.5, 0.5, 0.5, 0.5, 1.0, 0.375, 1.0, 0.375, 0.5, 0.375, 0.5, 0.375, 1.0, 0.25, 1.0, 0.25, 0.5, 0.4197, 0.4197, 0.25, 0.49, 0.08029, 0.4197, 0.01, 0.25, 0.08029, 0.08029, 0.25, 0.01, 0.4197, 0.08029, 0.49, 0.25, 0.25, 0.5, 0.25, 1.0, 0.125, 1.0, 0.125, 0.5, 0.125, 0.5, 0.125, 1.0, 0.0, 1.0, 0.0, 0.5, 0.75, 0.49, 0.9197, 0.4197, 0.99, 0.25, 0.9197, 0.08029, 0.75, 0.01, 0.5803, 0.08029, 0.51, 0.25, 0.5803, 0.4197, 1.0, 0.5, 1.0, 1.0, 0.875, 1.0, 0.875, 0.5, 0.875, 0.5, 0.875, 1.0, 0.75, 1.0, 0.75, 0.5, 0.75, 0.5, 0.75, 1.0, 0.625, 1.0, 0.625, 0.5, 0.625, 0.5, 0.625, 1.0, 0.5, 1.0, 0.5, 0.5, 0.5, 0.5, 0.5, 1.0, 0.375, 1.0, 0.375, 0.5, 0.375, 0.5, 0.375, 1.0, 0.25, 1.0, 0.25, 0.5, 0.4197, 0.4197, 0.25, 0.49, 0.08029, 0.4197, 0.01, 0.25, 0.08029, 0.08029, 0.25, 0.01, 0.4197, 0.08029, 0.49, 0.25, 0.25, 0.5, 0.25, 1.0, 0.125, 1.0, 0.125, 0.5, 0.125, 0.5, 0.125, 1.0, 0.0, 1.0, 0.0, 0.5, 0.75, 0.49, 0.9197, 0.4197, 0.99, 0.25, 0.9197, 0.08029, 0.75, 0.01, 0.5803, 0.08029, 0.51, 0.25, 0.5803, 0.4197, 1.0, 0.5, 1.0, 1.0, 0.875, 1.0, 0.875, 0.5, 0.875, 0.5, 0.875, 1.0, 0.75, 1.0, 0.75, 0.5, 0.75, 0.5, 0.75, 1.0, 0.625, 1.0, 0.625, 0.5, 0.625, 0.5, 0.625, 1.0, 0.5, 1.0, 0.5, 0.5, 0.5, 0.5, 0.5, 1.0, 0.375, 1.0, 0.375, 0.5, 0.375, 0.5, 0.375, 1.0, 0.25, 1.0, 0.25, 0.5, 0.4197, 0.4197, 0.25, 0.49, 0.08029, 0.4197, 0.01, 0.25, 0.08029, 0.08029, 0.25, 0.01, 0.4197, 0.08029, 0.49, 0.25, 0.25, 0.5, 0.25, 1.0, 0.125, 1.0, 0.125, 0.5, 0.125, 0.5, 0.125, 1.0, 0.0, 1.0, 0.0, 0.5, 0.75, 0.49, 0.9197, 0.4197, 0.99, 0.25, 0.9197, 0.08029, 0.75, 0.01, 0.5803, 0.08029, 0.51, 0.25, 0.5803, 0.4197, 1.0, 0.5, 1.0, 1.0, 0.875, 1.0, 0.875, 0.5, 0.875, 0.5, 0.875, 1.0, 0.75, 1.0, 0.75, 0.5, 0.75, 0.5, 0.75, 1.0, 0.625, 1.0, 0.625, 0.5, 0.625, 0.5, 0.625, 1.0, 0.5, 1.0, 0.5, 0.5, 0.5, 0.5, 0.5, 1.0, 0.375, 1.0, 0.375, 0.5, 0.375, 0.5, 0.375, 1.0, 0.25, 1.0, 0.25, 0.5, 0.4197, 0.4197, 0.25, 0.49, 0.08029, 0.4197, 0.01, 0.25, 0.08029, 0.08029, 0.25, 0.01, 0.4197, 0.08029, 0.49, 0.25, 0.25, 0.5, 0.25, 1.0, 0.125, 1.0, 0.125, 0.5, 0.125, 0.5, 0.125, 1.0, 0.0, 1.0, 0.0, 0.5, 0.75, 0.49, 0.9197, 0.4197, 0.99, 0.25, 0.9197, 0.08029, 0.75, 0.01, 0.5803, 0.08029, 0.51, 0.25, 0.5803, 0.4197, 0.75, 0.49, 0.9197, 0.4197, 0.99, 0.25, 0.9197, 0.08029, 0.75, 0.01, 0.5803, 0.08029, 0.51, 0.25, 0.5803, 0.4197, 0.375, 0.5, 0.25, 0.5, 0.25, 0.5, 0.375, 0.5, 0.625, 0.5, 0.5, 0.5, 0.5, 0.5, 0.625, 0.5, 0.25, 0.5, 0.125, 0.5, 0.125, 0.5, 0.25, 0.5, 0.875, 0.5, 0.75, 0.5, 0.75, 0.5, 0.875, 0.5, 0.5, 0.5, 0.375, 0.5, 0.375, 0.5, 0.5, 0.5, 0.125, 0.5, 0.0, 0.5, 0.0, 0.5, 0.125, 0.5, 1.0, 0.5, 0.875, 0.5, 0.875, 0.5, 1.0, 0.5])
me_cylinder_002.materials.append(mat_material_001)
me_cylinder_002.use_remesh_fix_poles = True
me_cylinder_002.use_remesh_preserve_attributes = False
me_cylinder_002.update()
me_cylinder_003 = bpy.data.meshes.new('Cylinder.003')
me_cylinder_003.from_pydata([(-2.353e-08, 1.0, -0.9815), (2.353e-08, 1.0, 0.9815), (0.7071, 0.7071, -0.9815), (0.7071, 0.7071, 0.9815), (1.0, -4.371e-08, -0.9815), (1.0, -4.371e-08, 0.9815), (0.7071, -0.7071, -0.9815), (0.7071, -0.7071, 0.9815), (-1.11e-07, -1.0, -0.9815), (-6.39e-08, -1.0, 0.9815), (-0.7071, -0.7071, -0.9815), (-0.7071, -0.7071, 0.9815), (-1.0, 1.192e-08, -0.9815), (-1.0, 1.192e-08, 0.9815), (-0.7071, 0.7071, -0.9815), (-0.7071, 0.7071, 0.9815)], [], [(0, 1, 3, 2), (2, 3, 5, 4), (4, 5, 7, 6), (6, 7, 9, 8), (8, 9, 11, 10), (10, 11, 13, 12), (3, 1, 15, 13, 11, 9, 7, 5), (12, 13, 15, 14), (14, 15, 1, 0), (0, 2, 4, 6, 8, 10, 12, 14)])
_uv = me_cylinder_003.uv_layers.new(name='UVMap')
_uv.uv.foreach_set('vector', [1.0, 0.5, 1.0, 1.0, 0.875, 1.0, 0.875, 0.5, 0.875, 0.5, 0.875, 1.0, 0.75, 1.0, 0.75, 0.5, 0.75, 0.5, 0.75, 1.0, 0.625, 1.0, 0.625, 0.5, 0.625, 0.5, 0.625, 1.0, 0.5, 1.0, 0.5, 0.5, 0.5, 0.5, 0.5, 1.0, 0.375, 1.0, 0.375, 0.5, 0.375, 0.5, 0.375, 1.0, 0.25, 1.0, 0.25, 0.5, 0.4197, 0.4197, 0.25, 0.49, 0.08029, 0.4197, 0.01, 0.25, 0.08029, 0.08029, 0.25, 0.01, 0.4197, 0.08029, 0.49, 0.25, 0.25, 0.5, 0.25, 1.0, 0.125, 1.0, 0.125, 0.5, 0.125, 0.5, 0.125, 1.0, 0.0, 1.0, 0.0, 0.5, 0.75, 0.49, 0.9197, 0.4197, 0.99, 0.25, 0.9197, 0.08029, 0.75, 0.01, 0.5803, 0.08029, 0.51, 0.25, 0.5803, 0.4197])
me_cylinder_003.materials.append(mat_material_001)
me_cylinder_003.use_remesh_fix_poles = True
me_cylinder_003.use_remesh_preserve_attributes = False
me_cylinder_003.update()
me_cylinder_004 = bpy.data.meshes.new('Cylinder.004')
me_cylinder_004.from_pydata([(6.098, -0.02267, 10.02), (8.08, -0.02267, 10.05), (6.098, 0.6844, 9.723), (8.085, 0.6844, 9.757), (6.098, 0.9773, 9.016), (8.097, 0.9773, 9.05), (6.098, 0.6844, 8.309), (8.109, 0.6844, 8.343), (6.098, -0.02267, 8.016), (8.114, -0.02267, 8.05), (6.098, -0.7298, 8.309), (8.109, -0.7298, 8.343), (6.098, -1.023, 9.016), (8.097, -1.023, 9.05), (6.098, -0.7298, 9.723), (8.085, -0.7298, 9.757), (8.08, -0.02267, 10.05), (10.11, -0.02267, 10.08), (8.085, 0.6844, 9.757), (10.1, 0.6844, 9.791), (8.097, 0.9773, 9.05), (10.1, 0.9773, 9.084), (8.109, 0.6844, 8.343), (10.09, 0.6844, 8.377), (8.114, -0.02267, 8.05), (10.09, -0.02267, 8.084), (8.109, -0.7298, 8.343), (10.09, -0.7298, 8.377), (8.097, -1.023, 9.05), (10.1, -1.023, 9.084), (8.085, -0.7298, 9.757), (10.1, -0.7298, 9.791), (10.11, -0.02267, 10.08), (12.25, -0.02267, 9.954), (10.1, 0.6844, 9.791), (12.2, 0.6844, 9.665), (10.1, 0.9773, 9.084), (12.09, 0.9773, 8.966), (10.09, 0.6844, 8.377), (11.98, 0.6844, 8.268), (10.09, -0.02267, 8.084), (11.94, -0.02267, 7.978), (10.09, -0.7298, 8.377), (11.98, -0.7298, 8.268), (10.1, -1.023, 9.084), (12.09, -1.023, 8.966), (10.1, -0.7298, 9.791), (12.2, -0.7298, 9.665), (12.25, -0.02267, 9.954), (14.48, -0.02267, 9.281), (12.2, 0.6844, 9.665), (14.34, 0.6844, 9.022), (12.09, 0.9773, 8.966), (14.01, 0.9773, 8.397), (11.98, 0.6844, 8.268), (13.68, 0.6844, 7.771), (11.94, -0.02267, 7.978), (13.54, -0.02267, 7.512), (11.98, -0.7298, 8.268), (13.68, -0.7298, 7.771), (12.09, -1.023, 8.966), (14.01, -1.023, 8.397), (12.2, -0.7298, 9.665), (14.34, -0.7298, 9.022), (14.48, -0.02267, 9.281), (16.32, -0.02267, 7.696), (14.34, 0.6844, 9.022), (16.08, 0.6844, 7.519), (14.01, 0.9773, 8.397), (15.52, 0.9773, 7.092), (13.68, 0.6844, 7.771), (14.95, 0.6844, 6.665), (13.54, -0.02267, 7.512), (14.72, -0.02267, 6.488), (13.68, -0.7298, 7.771), (14.95, -0.7298, 6.665), (14.01, -1.023, 8.397), (15.52, -1.023, 7.092), (14.34, -0.7298, 9.022), (16.08, -0.7298, 7.519), (16.32, -0.02267, 7.696), (17.35, -0.02267, 5.646), (16.08, 0.6844, 7.519), (17.08, 0.6844, 5.548), (15.52, 0.9773, 7.092), (16.41, 0.9773, 5.311), (14.95, 0.6844, 6.665), (15.75, 0.6844, 5.074), (14.72, -0.02267, 6.488), (15.47, -0.02267, 4.976), (14.95, -0.7298, 6.665), (15.75, -0.7298, 5.074), (15.52, -1.023, 7.092), (16.41, -1.023, 5.311), (16.08, -0.7298, 7.519), (17.08, -0.7298, 5.548), (17.35, -0.02267, 5.646), (17.86, -0.02267, 3.529), (17.08, 0.6844, 5.548), (17.57, 0.6844, 3.481), (16.41, 0.9773, 5.311), (16.87, 0.9773, 3.365), (15.75, 0.6844, 5.074), (16.17, 0.6844, 3.249), (15.47, -0.02267, 4.976), (15.88, -0.02267, 3.201), (15.75, -0.7298, 5.074), (16.17, -0.7298, 3.249), (16.41, -1.023, 5.311), (16.87, -1.023, 3.365), (17.08, -0.7298, 5.548), (17.57, -0.7298, 3.481), (17.86, -0.02267, 3.529), (18.07, -0.02267, 1.432), (17.57, 0.6844, 3.481), (17.77, 0.6844, 1.416), (16.87, 0.9773, 3.365), (17.07, 0.9773, 1.376), (16.17, 0.6844, 3.249), (16.36, 0.6844, 1.335), (15.88, -0.02267, 3.201), (16.07, -0.02267, 1.319), (16.17, -0.7298, 3.249), (16.36, -0.7298, 1.335), (16.87, -1.023, 3.365), (17.07, -1.023, 1.376), (17.57, -0.7298, 3.481), (17.77, -0.7298, 1.416), (18.07, -0.02267, 1.432), (18.15, -0.02267, -3.64), (17.77, 0.6844, 1.416), (17.86, 0.6844, -3.64), (17.07, 0.9773, 1.376), (17.15, 0.9773, -3.64), (16.36, 0.6844, 1.335), (16.45, 0.6844, -3.64), (16.07, -0.02267, 1.319), (16.15, -0.02267, -3.64), (16.36, -0.7298, 1.335), (16.45, -0.7298, -3.64), (17.07, -1.023, 1.376), (17.15, -1.023, -3.64), (17.77, -0.7298, 1.416), (17.86, -0.7298, -3.64), (0.007268, -0.02267, 10.02), (0.007268, 0.6844, 9.723), (0.007268, 0.9773, 9.016), (0.007268, 0.6844, 8.309), (0.007268, -0.02267, 8.016), (0.007268, -0.7298, 8.309), (0.007268, -1.023, 9.016), (0.007268, -0.7298, 9.723)], [], [(0, 1, 3, 2), (2, 3, 5, 4), (4, 5, 7, 6), (6, 7, 9, 8), (8, 9, 11, 10), (10, 11, 13, 12), (3, 1, 15, 13, 11, 9, 7, 5), (12, 13, 15, 14), (14, 15, 1, 0), (4, 6, 147, 146), (16, 17, 19, 18), (18, 19, 21, 20), (20, 21, 23, 22), (22, 23, 25, 24), (24, 25, 27, 26), (26, 27, 29, 28), (19, 17, 31, 29, 27, 25, 23, 21), (28, 29, 31, 30), (30, 31, 17, 16), (16, 18, 20, 22, 24, 26, 28, 30), (32, 33, 35, 34), (34, 35, 37, 36), (36, 37, 39, 38), (38, 39, 41, 40), (40, 41, 43, 42), (42, 43, 45, 44), (35, 33, 47, 45, 43, 41, 39, 37), (44, 45, 47, 46), (46, 47, 33, 32), (32, 34, 36, 38, 40, 42, 44, 46), (48, 49, 51, 50), (50, 51, 53, 52), (52, 53, 55, 54), (54, 55, 57, 56), (56, 57, 59, 58), (58, 59, 61, 60), (51, 49, 63, 61, 59, 57, 55, 53), (60, 61, 63, 62), (62, 63, 49, 48), (48, 50, 52, 54, 56, 58, 60, 62), (64, 65, 67, 66), (66, 67, 69, 68), (68, 69, 71, 70), (70, 71, 73, 72), (72, 73, 75, 74), (74, 75, 77, 76), (67, 65, 79, 77, 75, 73, 71, 69), (76, 77, 79, 78), (78, 79, 65, 64), (64, 66, 68, 70, 72, 74, 76, 78), (80, 81, 83, 82), (82, 83, 85, 84), (84, 85, 87, 86), (86, 87, 89, 88), (88, 89, 91, 90), (90, 91, 93, 92), (83, 81, 95, 93, 91, 89, 87, 85), (92, 93, 95, 94), (94, 95, 81, 80), (80, 82, 84, 86, 88, 90, 92, 94), (96, 97, 99, 98), (98, 99, 101, 100), (100, 101, 103, 102), (102, 103, 105, 104), (104, 105, 107, 106), (106, 107, 109, 108), (99, 97, 111, 109, 107, 105, 103, 101), (108, 109, 111, 110), (110, 111, 97, 96), (96, 98, 100, 102, 104, 106, 108, 110), (112, 113, 115, 114), (114, 115, 117, 116), (116, 117, 119, 118), (118, 119, 121, 120), (120, 121, 123, 122), (122, 123, 125, 124), (115, 113, 127, 125, 123, 121, 119, 117), (124, 125, 127, 126), (126, 127, 113, 112), (112, 114, 116, 118, 120, 122, 124, 126), (128, 129, 131, 130), (130, 131, 133, 132), (132, 133, 135, 134), (134, 135, 137, 136), (136, 137, 139, 138), (138, 139, 141, 140), (131, 129, 143, 141, 139, 137, 135, 133), (140, 141, 143, 142), (142, 143, 129, 128), (128, 130, 132, 134, 136, 138, 140, 142), (144, 145, 146, 147, 148, 149, 150, 151), (10, 12, 150, 149), (6, 8, 148, 147), (12, 14, 151, 150), (2, 4, 146, 145), (8, 10, 149, 148), (14, 0, 144, 151), (0, 2, 145, 144)])
_uv = me_cylinder_004.uv_layers.new(name='UVMap')
_uv.uv.foreach_set('vector', [1.0, 0.5, 1.0, 1.0, 0.875, 1.0, 0.875, 0.5, 0.875, 0.5, 0.875, 1.0, 0.75, 1.0, 0.75, 0.5, 0.75, 0.5, 0.75, 1.0, 0.625, 1.0, 0.625, 0.5, 0.625, 0.5, 0.625, 1.0, 0.5, 1.0, 0.5, 0.5, 0.5, 0.5, 0.5, 1.0, 0.375, 1.0, 0.375, 0.5, 0.375, 0.5, 0.375, 1.0, 0.25, 1.0, 0.25, 0.5, 0.4197, 0.4197, 0.25, 0.49, 0.08029, 0.4197, 0.01, 0.25, 0.08029, 0.08029, 0.25, 0.01, 0.4197, 0.08029, 0.49, 0.25, 0.25, 0.5, 0.25, 1.0, 0.125, 1.0, 0.125, 0.5, 0.125, 0.5, 0.125, 1.0, 0.0, 1.0, 0.0, 0.5, 0.75, 0.5, 0.625, 0.5, 0.625, 0.5, 0.75, 0.5, 1.0, 0.5, 1.0, 1.0, 0.875, 1.0, 0.875, 0.5, 0.875, 0.5, 0.875, 1.0, 0.75, 1.0, 0.75, 0.5, 0.75, 0.5, 0.75, 1.0, 0.625, 1.0, 0.625, 0.5, 0.625, 0.5, 0.625, 1.0, 0.5, 1.0, 0.5, 0.5, 0.5, 0.5, 0.5, 1.0, 0.375, 1.0, 0.375, 0.5, 0.375, 0.5, 0.375, 1.0, 0.25, 1.0, 0.25, 0.5, 0.4197, 0.4197, 0.25, 0.49, 0.08029, 0.4197, 0.01, 0.25, 0.08029, 0.08029, 0.25, 0.01, 0.4197, 0.08029, 0.49, 0.25, 0.25, 0.5, 0.25, 1.0, 0.125, 1.0, 0.125, 0.5, 0.125, 0.5, 0.125, 1.0, 0.0, 1.0, 0.0, 0.5, 0.75, 0.49, 0.9197, 0.4197, 0.99, 0.25, 0.9197, 0.08029, 0.75, 0.01, 0.5803, 0.08029, 0.51, 0.25, 0.5803, 0.4197, 1.0, 0.5, 1.0, 1.0, 0.875, 1.0, 0.875, 0.5, 0.875, 0.5, 0.875, 1.0, 0.75, 1.0, 0.75, 0.5, 0.75, 0.5, 0.75, 1.0, 0.625, 1.0, 0.625, 0.5, 0.625, 0.5, 0.625, 1.0, 0.5, 1.0, 0.5, 0.5, 0.5, 0.5, 0.5, 1.0, 0.375, 1.0, 0.375, 0.5, 0.375, 0.5, 0.375, 1.0, 0.25, 1.0, 0.25, 0.5, 0.4197, 0.4197, 0.25, 0.49, 0.08029, 0.4197, 0.01, 0.25, 0.08029, 0.08029, 0.25, 0.01, 0.4197, 0.08029, 0.49, 0.25, 0.25, 0.5, 0.25, 1.0, 0.125, 1.0, 0.125, 0.5, 0.125, 0.5, 0.125, 1.0, 0.0, 1.0, 0.0, 0.5, 0.75, 0.49, 0.9197, 0.4197, 0.99, 0.25, 0.9197, 0.08029, 0.75, 0.01, 0.5803, 0.08029, 0.51, 0.25, 0.5803, 0.4197, 1.0, 0.5, 1.0, 1.0, 0.875, 1.0, 0.875, 0.5, 0.875, 0.5, 0.875, 1.0, 0.75, 1.0, 0.75, 0.5, 0.75, 0.5, 0.75, 1.0, 0.625, 1.0, 0.625, 0.5, 0.625, 0.5, 0.625, 1.0, 0.5, 1.0, 0.5, 0.5, 0.5, 0.5, 0.5, 1.0, 0.375, 1.0, 0.375, 0.5, 0.375, 0.5, 0.375, 1.0, 0.25, 1.0, 0.25, 0.5, 0.4197, 0.4197, 0.25, 0.49, 0.08029, 0.4197, 0.01, 0.25, 0.08029, 0.08029, 0.25, 0.01, 0.4197, 0.08029, 0.49, 0.25, 0.25, 0.5, 0.25, 1.0, 0.125, 1.0, 0.125, 0.5, 0.125, 0.5, 0.125, 1.0, 0.0, 1.0, 0.0, 0.5, 0.75, 0.49, 0.9197, 0.4197, 0.99, 0.25, 0.9197, 0.08029, 0.75, 0.01, 0.5803, 0.08029, 0.51, 0.25, 0.5803, 0.4197, 1.0, 0.5, 1.0, 1.0, 0.875, 1.0, 0.875, 0.5, 0.875, 0.5, 0.875, 1.0, 0.75, 1.0, 0.75, 0.5, 0.75, 0.5, 0.75, 1.0, 0.625, 1.0, 0.625, 0.5, 0.625, 0.5, 0.625, 1.0, 0.5, 1.0, 0.5, 0.5, 0.5, 0.5, 0.5, 1.0, 0.375, 1.0, 0.375, 0.5, 0.375, 0.5, 0.375, 1.0, 0.25, 1.0, 0.25, 0.5, 0.4197, 0.4197, 0.25, 0.49, 0.08029, 0.4197, 0.01, 0.25, 0.08029, 0.08029, 0.25, 0.01, 0.4197, 0.08029, 0.49, 0.25, 0.25, 0.5, 0.25, 1.0, 0.125, 1.0, 0.125, 0.5, 0.125, 0.5, 0.125, 1.0, 0.0, 1.0, 0.0, 0.5, 0.75, 0.49, 0.9197, 0.4197, 0.99, 0.25, 0.9197, 0.08029, 0.75, 0.01, 0.5803, 0.08029, 0.51, 0.25, 0.5803, 0.4197, 1.0, 0.5, 1.0, 1.0, 0.875, 1.0, 0.875, 0.5, 0.875, 0.5, 0.875, 1.0, 0.75, 1.0, 0.75, 0.5, 0.75, 0.5, 0.75, 1.0, 0.625, 1.0, 0.625, 0.5, 0.625, 0.5, 0.625, 1.0, 0.5, 1.0, 0.5, 0.5, 0.5, 0.5, 0.5, 1.0, 0.375, 1.0, 0.375, 0.5, 0.375, 0.5, 0.375, 1.0, 0.25, 1.0, 0.25, 0.5, 0.4197, 0.4197, 0.25, 0.49, 0.08029, 0.4197, 0.01, 0.25, 0.08029, 0.08029, 0.25, 0.01, 0.4197, 0.08029, 0.49, 0.25, 0.25, 0.5, 0.25, 1.0, 0.125, 1.0, 0.125, 0.5, 0.125, 0.5, 0.125, 1.0, 0.0, 1.0, 0.0, 0.5, 0.75, 0.49, 0.9197, 0.4197, 0.99, 0.25, 0.9197, 0.08029, 0.75, 0.01, 0.5803, 0.08029, 0.51, 0.25, 0.5803, 0.4197, 1.0, 0.5, 1.0, 1.0, 0.875, 1.0, 0.875, 0.5, 0.875, 0.5, 0.875, 1.0, 0.75, 1.0, 0.75, 0.5, 0.75, 0.5, 0.75, 1.0, 0.625, 1.0, 0.625, 0.5, 0.625, 0.5, 0.625, 1.0, 0.5, 1.0, 0.5, 0.5, 0.5, 0.5, 0.5, 1.0, 0.375, 1.0, 0.375, 0.5, 0.375, 0.5, 0.375, 1.0, 0.25, 1.0, 0.25, 0.5, 0.4197, 0.4197, 0.25, 0.49, 0.08029, 0.4197, 0.01, 0.25, 0.08029, 0.08029, 0.25, 0.01, 0.4197, 0.08029, 0.49, 0.25, 0.25, 0.5, 0.25, 1.0, 0.125, 1.0, 0.125, 0.5, 0.125, 0.5, 0.125, 1.0, 0.0, 1.0, 0.0, 0.5, 0.75, 0.49, 0.9197, 0.4197, 0.99, 0.25, 0.9197, 0.08029, 0.75, 0.01, 0.5803, 0.08029, 0.51, 0.25, 0.5803, 0.4197, 1.0, 0.5, 1.0, 1.0, 0.875, 1.0, 0.875, 0.5, 0.875, 0.5, 0.875, 1.0, 0.75, 1.0, 0.75, 0.5, 0.75, 0.5, 0.75, 1.0, 0.625, 1.0, 0.625, 0.5, 0.625, 0.5, 0.625, 1.0, 0.5, 1.0, 0.5, 0.5, 0.5, 0.5, 0.5, 1.0, 0.375, 1.0, 0.375, 0.5, 0.375, 0.5, 0.375, 1.0, 0.25, 1.0, 0.25, 0.5, 0.4197, 0.4197, 0.25, 0.49, 0.08029, 0.4197, 0.01, 0.25, 0.08029, 0.08029, 0.25, 0.01, 0.4197, 0.08029, 0.49, 0.25, 0.25, 0.5, 0.25, 1.0, 0.125, 1.0, 0.125, 0.5, 0.125, 0.5, 0.125, 1.0, 0.0, 1.0, 0.0, 0.5, 0.75, 0.49, 0.9197, 0.4197, 0.99, 0.25, 0.9197, 0.08029, 0.75, 0.01, 0.5803, 0.08029, 0.51, 0.25, 0.5803, 0.4197, 1.0, 0.5, 1.0, 1.0, 0.875, 1.0, 0.875, 0.5, 0.875, 0.5, 0.875, 1.0, 0.75, 1.0, 0.75, 0.5, 0.75, 0.5, 0.75, 1.0, 0.625, 1.0, 0.625, 0.5, 0.625, 0.5, 0.625, 1.0, 0.5, 1.0, 0.5, 0.5, 0.5, 0.5, 0.5, 1.0, 0.375, 1.0, 0.375, 0.5, 0.375, 0.5, 0.375, 1.0, 0.25, 1.0, 0.25, 0.5, 0.4197, 0.4197, 0.25, 0.49, 0.08029, 0.4197, 0.01, 0.25, 0.08029, 0.08029, 0.25, 0.01, 0.4197, 0.08029, 0.49, 0.25, 0.25, 0.5, 0.25, 1.0, 0.125, 1.0, 0.125, 0.5, 0.125, 0.5, 0.125, 1.0, 0.0, 1.0, 0.0, 0.5, 0.75, 0.49, 0.9197, 0.4197, 0.99, 0.25, 0.9197, 0.08029, 0.75, 0.01, 0.5803, 0.08029, 0.51, 0.25, 0.5803, 0.4197, 0.75, 0.49, 0.9197, 0.4197, 0.99, 0.25, 0.9197, 0.08029, 0.75, 0.01, 0.5803, 0.08029, 0.51, 0.25, 0.5803, 0.4197, 0.375, 0.5, 0.25, 0.5, 0.25, 0.5, 0.375, 0.5, 0.625, 0.5, 0.5, 0.5, 0.5, 0.5, 0.625, 0.5, 0.25, 0.5, 0.125, 0.5, 0.125, 0.5, 0.25, 0.5, 0.875, 0.5, 0.75, 0.5, 0.75, 0.5, 0.875, 0.5, 0.5, 0.5, 0.375, 0.5, 0.375, 0.5, 0.5, 0.5, 0.125, 0.5, 0.0, 0.5, 0.0, 0.5, 0.125, 0.5, 1.0, 0.5, 0.875, 0.5, 0.875, 0.5, 1.0, 0.5])
me_cylinder_004.materials.append(mat_material_001)
me_cylinder_004.use_remesh_fix_poles = True
me_cylinder_004.use_remesh_preserve_attributes = False
me_cylinder_004.update()
me_cylinder_005 = bpy.data.meshes.new('Cylinder.005')
me_cylinder_005.from_pydata([(-2.353e-08, 1.0, -0.9815), (2.353e-08, 1.0, 0.9815), (0.7071, 0.7071, -0.9815), (0.7071, 0.7071, 0.9815), (1.0, -4.371e-08, -0.9815), (1.0, -4.371e-08, 0.9815), (0.7071, -0.7071, -0.9815), (0.7071, -0.7071, 0.9815), (-1.11e-07, -1.0, -0.9815), (-6.39e-08, -1.0, 0.9815), (-0.7071, -0.7071, -0.9815), (-0.7071, -0.7071, 0.9815), (-1.0, 1.192e-08, -0.9815), (-1.0, 1.192e-08, 0.9815), (-0.7071, 0.7071, -0.9815), (-0.7071, 0.7071, 0.9815)], [], [(0, 1, 3, 2), (2, 3, 5, 4), (4, 5, 7, 6), (6, 7, 9, 8), (8, 9, 11, 10), (10, 11, 13, 12), (3, 1, 15, 13, 11, 9, 7, 5), (12, 13, 15, 14), (14, 15, 1, 0), (0, 2, 4, 6, 8, 10, 12, 14)])
_uv = me_cylinder_005.uv_layers.new(name='UVMap')
_uv.uv.foreach_set('vector', [1.0, 0.5, 1.0, 1.0, 0.875, 1.0, 0.875, 0.5, 0.875, 0.5, 0.875, 1.0, 0.75, 1.0, 0.75, 0.5, 0.75, 0.5, 0.75, 1.0, 0.625, 1.0, 0.625, 0.5, 0.625, 0.5, 0.625, 1.0, 0.5, 1.0, 0.5, 0.5, 0.5, 0.5, 0.5, 1.0, 0.375, 1.0, 0.375, 0.5, 0.375, 0.5, 0.375, 1.0, 0.25, 1.0, 0.25, 0.5, 0.4197, 0.4197, 0.25, 0.49, 0.08029, 0.4197, 0.01, 0.25, 0.08029, 0.08029, 0.25, 0.01, 0.4197, 0.08029, 0.49, 0.25, 0.25, 0.5, 0.25, 1.0, 0.125, 1.0, 0.125, 0.5, 0.125, 0.5, 0.125, 1.0, 0.0, 1.0, 0.0, 0.5, 0.75, 0.49, 0.9197, 0.4197, 0.99, 0.25, 0.9197, 0.08029, 0.75, 0.01, 0.5803, 0.08029, 0.51, 0.25, 0.5803, 0.4197])
me_cylinder_005.materials.append(mat_material_001)
me_cylinder_005.use_remesh_fix_poles = True
me_cylinder_005.use_remesh_preserve_attributes = False
me_cylinder_005.update()
me_cylinder_006 = bpy.data.meshes.new('Cylinder.006')
me_cylinder_006.from_pydata([(6.098, -0.02267, 10.02), (8.08, -0.02267, 10.05), (6.098, 0.6844, 9.723), (8.085, 0.6844, 9.757), (6.098, 0.9773, 9.016), (8.097, 0.9773, 9.05), (6.098, 0.6844, 8.309), (8.109, 0.6844, 8.343), (6.098, -0.02267, 8.016), (8.114, -0.02267, 8.05), (6.098, -0.7298, 8.309), (8.109, -0.7298, 8.343), (6.098, -1.023, 9.016), (8.097, -1.023, 9.05), (6.098, -0.7298, 9.723), (8.085, -0.7298, 9.757), (8.08, -0.02267, 10.05), (10.11, -0.02267, 10.08), (8.085, 0.6844, 9.757), (10.1, 0.6844, 9.791), (8.097, 0.9773, 9.05), (10.1, 0.9773, 9.084), (8.109, 0.6844, 8.343), (10.09, 0.6844, 8.377), (8.114, -0.02267, 8.05), (10.09, -0.02267, 8.084), (8.109, -0.7298, 8.343), (10.09, -0.7298, 8.377), (8.097, -1.023, 9.05), (10.1, -1.023, 9.084), (8.085, -0.7298, 9.757), (10.1, -0.7298, 9.791), (10.11, -0.02267, 10.08), (12.25, -0.02267, 9.954), (10.1, 0.6844, 9.791), (12.2, 0.6844, 9.665), (10.1, 0.9773, 9.084), (12.09, 0.9773, 8.966), (10.09, 0.6844, 8.377), (11.98, 0.6844, 8.268), (10.09, -0.02267, 8.084), (11.94, -0.02267, 7.978), (10.09, -0.7298, 8.377), (11.98, -0.7298, 8.268), (10.1, -1.023, 9.084), (12.09, -1.023, 8.966), (10.1, -0.7298, 9.791), (12.2, -0.7298, 9.665), (12.25, -0.02267, 9.954), (14.48, -0.02267, 9.281), (12.2, 0.6844, 9.665), (14.34, 0.6844, 9.022), (12.09, 0.9773, 8.966), (14.01, 0.9773, 8.397), (11.98, 0.6844, 8.268), (13.68, 0.6844, 7.771), (11.94, -0.02267, 7.978), (13.54, -0.02267, 7.512), (11.98, -0.7298, 8.268), (13.68, -0.7298, 7.771), (12.09, -1.023, 8.966), (14.01, -1.023, 8.397), (12.2, -0.7298, 9.665), (14.34, -0.7298, 9.022), (14.48, -0.02267, 9.281), (16.32, -0.02267, 7.696), (14.34, 0.6844, 9.022), (16.08, 0.6844, 7.519), (14.01, 0.9773, 8.397), (15.52, 0.9773, 7.092), (13.68, 0.6844, 7.771), (14.95, 0.6844, 6.665), (13.54, -0.02267, 7.512), (14.72, -0.02267, 6.488), (13.68, -0.7298, 7.771), (14.95, -0.7298, 6.665), (14.01, -1.023, 8.397), (15.52, -1.023, 7.092), (14.34, -0.7298, 9.022), (16.08, -0.7298, 7.519), (16.32, -0.02267, 7.696), (17.35, -0.02267, 5.646), (16.08, 0.6844, 7.519), (17.08, 0.6844, 5.548), (15.52, 0.9773, 7.092), (16.41, 0.9773, 5.311), (14.95, 0.6844, 6.665), (15.75, 0.6844, 5.074), (14.72, -0.02267, 6.488), (15.47, -0.02267, 4.976), (14.95, -0.7298, 6.665), (15.75, -0.7298, 5.074), (15.52, -1.023, 7.092), (16.41, -1.023, 5.311), (16.08, -0.7298, 7.519), (17.08, -0.7298, 5.548), (17.35, -0.02267, 5.646), (17.86, -0.02267, 3.529), (17.08, 0.6844, 5.548), (17.57, 0.6844, 3.481), (16.41, 0.9773, 5.311), (16.87, 0.9773, 3.365), (15.75, 0.6844, 5.074), (16.17, 0.6844, 3.249), (15.47, -0.02267, 4.976), (15.88, -0.02267, 3.201), (15.75, -0.7298, 5.074), (16.17, -0.7298, 3.249), (16.41, -1.023, 5.311), (16.87, -1.023, 3.365), (17.08, -0.7298, 5.548), (17.57, -0.7298, 3.481), (17.86, -0.02267, 3.529), (18.07, -0.02267, 1.432), (17.57, 0.6844, 3.481), (17.77, 0.6844, 1.416), (16.87, 0.9773, 3.365), (17.07, 0.9773, 1.376), (16.17, 0.6844, 3.249), (16.36, 0.6844, 1.335), (15.88, -0.02267, 3.201), (16.07, -0.02267, 1.319), (16.17, -0.7298, 3.249), (16.36, -0.7298, 1.335), (16.87, -1.023, 3.365), (17.07, -1.023, 1.376), (17.57, -0.7298, 3.481), (17.77, -0.7298, 1.416), (18.07, -0.02267, 1.432), (18.15, -0.02267, -3.64), (17.77, 0.6844, 1.416), (17.86, 0.6844, -3.64), (17.07, 0.9773, 1.376), (17.15, 0.9773, -3.64), (16.36, 0.6844, 1.335), (16.45, 0.6844, -3.64), (16.07, -0.02267, 1.319), (16.15, -0.02267, -3.64), (16.36, -0.7298, 1.335), (16.45, -0.7298, -3.64), (17.07, -1.023, 1.376), (17.15, -1.023, -3.64), (17.77, -0.7298, 1.416), (17.86, -0.7298, -3.64), (0.007268, -0.02267, 10.02), (0.007268, 0.6844, 9.723), (0.007268, 0.9773, 9.016), (0.007268, 0.6844, 8.309), (0.007268, -0.02267, 8.016), (0.007268, -0.7298, 8.309), (0.007268, -1.023, 9.016), (0.007268, -0.7298, 9.723)], [], [(0, 1, 3, 2), (2, 3, 5, 4), (4, 5, 7, 6), (6, 7, 9, 8), (8, 9, 11, 10), (10, 11, 13, 12), (3, 1, 15, 13, 11, 9, 7, 5), (12, 13, 15, 14), (14, 15, 1, 0), (4, 6, 147, 146), (16, 17, 19, 18), (18, 19, 21, 20), (20, 21, 23, 22), (22, 23, 25, 24), (24, 25, 27, 26), (26, 27, 29, 28), (19, 17, 31, 29, 27, 25, 23, 21), (28, 29, 31, 30), (30, 31, 17, 16), (16, 18, 20, 22, 24, 26, 28, 30), (32, 33, 35, 34), (34, 35, 37, 36), (36, 37, 39, 38), (38, 39, 41, 40), (40, 41, 43, 42), (42, 43, 45, 44), (35, 33, 47, 45, 43, 41, 39, 37), (44, 45, 47, 46), (46, 47, 33, 32), (32, 34, 36, 38, 40, 42, 44, 46), (48, 49, 51, 50), (50, 51, 53, 52), (52, 53, 55, 54), (54, 55, 57, 56), (56, 57, 59, 58), (58, 59, 61, 60), (51, 49, 63, 61, 59, 57, 55, 53), (60, 61, 63, 62), (62, 63, 49, 48), (48, 50, 52, 54, 56, 58, 60, 62), (64, 65, 67, 66), (66, 67, 69, 68), (68, 69, 71, 70), (70, 71, 73, 72), (72, 73, 75, 74), (74, 75, 77, 76), (67, 65, 79, 77, 75, 73, 71, 69), (76, 77, 79, 78), (78, 79, 65, 64), (64, 66, 68, 70, 72, 74, 76, 78), (80, 81, 83, 82), (82, 83, 85, 84), (84, 85, 87, 86), (86, 87, 89, 88), (88, 89, 91, 90), (90, 91, 93, 92), (83, 81, 95, 93, 91, 89, 87, 85), (92, 93, 95, 94), (94, 95, 81, 80), (80, 82, 84, 86, 88, 90, 92, 94), (96, 97, 99, 98), (98, 99, 101, 100), (100, 101, 103, 102), (102, 103, 105, 104), (104, 105, 107, 106), (106, 107, 109, 108), (99, 97, 111, 109, 107, 105, 103, 101), (108, 109, 111, 110), (110, 111, 97, 96), (96, 98, 100, 102, 104, 106, 108, 110), (112, 113, 115, 114), (114, 115, 117, 116), (116, 117, 119, 118), (118, 119, 121, 120), (120, 121, 123, 122), (122, 123, 125, 124), (115, 113, 127, 125, 123, 121, 119, 117), (124, 125, 127, 126), (126, 127, 113, 112), (112, 114, 116, 118, 120, 122, 124, 126), (128, 129, 131, 130), (130, 131, 133, 132), (132, 133, 135, 134), (134, 135, 137, 136), (136, 137, 139, 138), (138, 139, 141, 140), (131, 129, 143, 141, 139, 137, 135, 133), (140, 141, 143, 142), (142, 143, 129, 128), (128, 130, 132, 134, 136, 138, 140, 142), (144, 145, 146, 147, 148, 149, 150, 151), (10, 12, 150, 149), (6, 8, 148, 147), (12, 14, 151, 150), (2, 4, 146, 145), (8, 10, 149, 148), (14, 0, 144, 151), (0, 2, 145, 144)])
_uv = me_cylinder_006.uv_layers.new(name='UVMap')
_uv.uv.foreach_set('vector', [1.0, 0.5, 1.0, 1.0, 0.875, 1.0, 0.875, 0.5, 0.875, 0.5, 0.875, 1.0, 0.75, 1.0, 0.75, 0.5, 0.75, 0.5, 0.75, 1.0, 0.625, 1.0, 0.625, 0.5, 0.625, 0.5, 0.625, 1.0, 0.5, 1.0, 0.5, 0.5, 0.5, 0.5, 0.5, 1.0, 0.375, 1.0, 0.375, 0.5, 0.375, 0.5, 0.375, 1.0, 0.25, 1.0, 0.25, 0.5, 0.4197, 0.4197, 0.25, 0.49, 0.08029, 0.4197, 0.01, 0.25, 0.08029, 0.08029, 0.25, 0.01, 0.4197, 0.08029, 0.49, 0.25, 0.25, 0.5, 0.25, 1.0, 0.125, 1.0, 0.125, 0.5, 0.125, 0.5, 0.125, 1.0, 0.0, 1.0, 0.0, 0.5, 0.75, 0.5, 0.625, 0.5, 0.625, 0.5, 0.75, 0.5, 1.0, 0.5, 1.0, 1.0, 0.875, 1.0, 0.875, 0.5, 0.875, 0.5, 0.875, 1.0, 0.75, 1.0, 0.75, 0.5, 0.75, 0.5, 0.75, 1.0, 0.625, 1.0, 0.625, 0.5, 0.625, 0.5, 0.625, 1.0, 0.5, 1.0, 0.5, 0.5, 0.5, 0.5, 0.5, 1.0, 0.375, 1.0, 0.375, 0.5, 0.375, 0.5, 0.375, 1.0, 0.25, 1.0, 0.25, 0.5, 0.4197, 0.4197, 0.25, 0.49, 0.08029, 0.4197, 0.01, 0.25, 0.08029, 0.08029, 0.25, 0.01, 0.4197, 0.08029, 0.49, 0.25, 0.25, 0.5, 0.25, 1.0, 0.125, 1.0, 0.125, 0.5, 0.125, 0.5, 0.125, 1.0, 0.0, 1.0, 0.0, 0.5, 0.75, 0.49, 0.9197, 0.4197, 0.99, 0.25, 0.9197, 0.08029, 0.75, 0.01, 0.5803, 0.08029, 0.51, 0.25, 0.5803, 0.4197, 1.0, 0.5, 1.0, 1.0, 0.875, 1.0, 0.875, 0.5, 0.875, 0.5, 0.875, 1.0, 0.75, 1.0, 0.75, 0.5, 0.75, 0.5, 0.75, 1.0, 0.625, 1.0, 0.625, 0.5, 0.625, 0.5, 0.625, 1.0, 0.5, 1.0, 0.5, 0.5, 0.5, 0.5, 0.5, 1.0, 0.375, 1.0, 0.375, 0.5, 0.375, 0.5, 0.375, 1.0, 0.25, 1.0, 0.25, 0.5, 0.4197, 0.4197, 0.25, 0.49, 0.08029, 0.4197, 0.01, 0.25, 0.08029, 0.08029, 0.25, 0.01, 0.4197, 0.08029, 0.49, 0.25, 0.25, 0.5, 0.25, 1.0, 0.125, 1.0, 0.125, 0.5, 0.125, 0.5, 0.125, 1.0, 0.0, 1.0, 0.0, 0.5, 0.75, 0.49, 0.9197, 0.4197, 0.99, 0.25, 0.9197, 0.08029, 0.75, 0.01, 0.5803, 0.08029, 0.51, 0.25, 0.5803, 0.4197, 1.0, 0.5, 1.0, 1.0, 0.875, 1.0, 0.875, 0.5, 0.875, 0.5, 0.875, 1.0, 0.75, 1.0, 0.75, 0.5, 0.75, 0.5, 0.75, 1.0, 0.625, 1.0, 0.625, 0.5, 0.625, 0.5, 0.625, 1.0, 0.5, 1.0, 0.5, 0.5, 0.5, 0.5, 0.5, 1.0, 0.375, 1.0, 0.375, 0.5, 0.375, 0.5, 0.375, 1.0, 0.25, 1.0, 0.25, 0.5, 0.4197, 0.4197, 0.25, 0.49, 0.08029, 0.4197, 0.01, 0.25, 0.08029, 0.08029, 0.25, 0.01, 0.4197, 0.08029, 0.49, 0.25, 0.25, 0.5, 0.25, 1.0, 0.125, 1.0, 0.125, 0.5, 0.125, 0.5, 0.125, 1.0, 0.0, 1.0, 0.0, 0.5, 0.75, 0.49, 0.9197, 0.4197, 0.99, 0.25, 0.9197, 0.08029, 0.75, 0.01, 0.5803, 0.08029, 0.51, 0.25, 0.5803, 0.4197, 1.0, 0.5, 1.0, 1.0, 0.875, 1.0, 0.875, 0.5, 0.875, 0.5, 0.875, 1.0, 0.75, 1.0, 0.75, 0.5, 0.75, 0.5, 0.75, 1.0, 0.625, 1.0, 0.625, 0.5, 0.625, 0.5, 0.625, 1.0, 0.5, 1.0, 0.5, 0.5, 0.5, 0.5, 0.5, 1.0, 0.375, 1.0, 0.375, 0.5, 0.375, 0.5, 0.375, 1.0, 0.25, 1.0, 0.25, 0.5, 0.4197, 0.4197, 0.25, 0.49, 0.08029, 0.4197, 0.01, 0.25, 0.08029, 0.08029, 0.25, 0.01, 0.4197, 0.08029, 0.49, 0.25, 0.25, 0.5, 0.25, 1.0, 0.125, 1.0, 0.125, 0.5, 0.125, 0.5, 0.125, 1.0, 0.0, 1.0, 0.0, 0.5, 0.75, 0.49, 0.9197, 0.4197, 0.99, 0.25, 0.9197, 0.08029, 0.75, 0.01, 0.5803, 0.08029, 0.51, 0.25, 0.5803, 0.4197, 1.0, 0.5, 1.0, 1.0, 0.875, 1.0, 0.875, 0.5, 0.875, 0.5, 0.875, 1.0, 0.75, 1.0, 0.75, 0.5, 0.75, 0.5, 0.75, 1.0, 0.625, 1.0, 0.625, 0.5, 0.625, 0.5, 0.625, 1.0, 0.5, 1.0, 0.5, 0.5, 0.5, 0.5, 0.5, 1.0, 0.375, 1.0, 0.375, 0.5, 0.375, 0.5, 0.375, 1.0, 0.25, 1.0, 0.25, 0.5, 0.4197, 0.4197, 0.25, 0.49, 0.08029, 0.4197, 0.01, 0.25, 0.08029, 0.08029, 0.25, 0.01, 0.4197, 0.08029, 0.49, 0.25, 0.25, 0.5, 0.25, 1.0, 0.125, 1.0, 0.125, 0.5, 0.125, 0.5, 0.125, 1.0, 0.0, 1.0, 0.0, 0.5, 0.75, 0.49, 0.9197, 0.4197, 0.99, 0.25, 0.9197, 0.08029, 0.75, 0.01, 0.5803, 0.08029, 0.51, 0.25, 0.5803, 0.4197, 1.0, 0.5, 1.0, 1.0, 0.875, 1.0, 0.875, 0.5, 0.875, 0.5, 0.875, 1.0, 0.75, 1.0, 0.75, 0.5, 0.75, 0.5, 0.75, 1.0, 0.625, 1.0, 0.625, 0.5, 0.625, 0.5, 0.625, 1.0, 0.5, 1.0, 0.5, 0.5, 0.5, 0.5, 0.5, 1.0, 0.375, 1.0, 0.375, 0.5, 0.375, 0.5, 0.375, 1.0, 0.25, 1.0, 0.25, 0.5, 0.4197, 0.4197, 0.25, 0.49, 0.08029, 0.4197, 0.01, 0.25, 0.08029, 0.08029, 0.25, 0.01, 0.4197, 0.08029, 0.49, 0.25, 0.25, 0.5, 0.25, 1.0, 0.125, 1.0, 0.125, 0.5, 0.125, 0.5, 0.125, 1.0, 0.0, 1.0, 0.0, 0.5, 0.75, 0.49, 0.9197, 0.4197, 0.99, 0.25, 0.9197, 0.08029, 0.75, 0.01, 0.5803, 0.08029, 0.51, 0.25, 0.5803, 0.4197, 1.0, 0.5, 1.0, 1.0, 0.875, 1.0, 0.875, 0.5, 0.875, 0.5, 0.875, 1.0, 0.75, 1.0, 0.75, 0.5, 0.75, 0.5, 0.75, 1.0, 0.625, 1.0, 0.625, 0.5, 0.625, 0.5, 0.625, 1.0, 0.5, 1.0, 0.5, 0.5, 0.5, 0.5, 0.5, 1.0, 0.375, 1.0, 0.375, 0.5, 0.375, 0.5, 0.375, 1.0, 0.25, 1.0, 0.25, 0.5, 0.4197, 0.4197, 0.25, 0.49, 0.08029, 0.4197, 0.01, 0.25, 0.08029, 0.08029, 0.25, 0.01, 0.4197, 0.08029, 0.49, 0.25, 0.25, 0.5, 0.25, 1.0, 0.125, 1.0, 0.125, 0.5, 0.125, 0.5, 0.125, 1.0, 0.0, 1.0, 0.0, 0.5, 0.75, 0.49, 0.9197, 0.4197, 0.99, 0.25, 0.9197, 0.08029, 0.75, 0.01, 0.5803, 0.08029, 0.51, 0.25, 0.5803, 0.4197, 1.0, 0.5, 1.0, 1.0, 0.875, 1.0, 0.875, 0.5, 0.875, 0.5, 0.875, 1.0, 0.75, 1.0, 0.75, 0.5, 0.75, 0.5, 0.75, 1.0, 0.625, 1.0, 0.625, 0.5, 0.625, 0.5, 0.625, 1.0, 0.5, 1.0, 0.5, 0.5, 0.5, 0.5, 0.5, 1.0, 0.375, 1.0, 0.375, 0.5, 0.375, 0.5, 0.375, 1.0, 0.25, 1.0, 0.25, 0.5, 0.4197, 0.4197, 0.25, 0.49, 0.08029, 0.4197, 0.01, 0.25, 0.08029, 0.08029, 0.25, 0.01, 0.4197, 0.08029, 0.49, 0.25, 0.25, 0.5, 0.25, 1.0, 0.125, 1.0, 0.125, 0.5, 0.125, 0.5, 0.125, 1.0, 0.0, 1.0, 0.0, 0.5, 0.75, 0.49, 0.9197, 0.4197, 0.99, 0.25, 0.9197, 0.08029, 0.75, 0.01, 0.5803, 0.08029, 0.51, 0.25, 0.5803, 0.4197, 0.75, 0.49, 0.9197, 0.4197, 0.99, 0.25, 0.9197, 0.08029, 0.75, 0.01, 0.5803, 0.08029, 0.51, 0.25, 0.5803, 0.4197, 0.375, 0.5, 0.25, 0.5, 0.25, 0.5, 0.375, 0.5, 0.625, 0.5, 0.5, 0.5, 0.5, 0.5, 0.625, 0.5, 0.25, 0.5, 0.125, 0.5, 0.125, 0.5, 0.25, 0.5, 0.875, 0.5, 0.75, 0.5, 0.75, 0.5, 0.875, 0.5, 0.5, 0.5, 0.375, 0.5, 0.375, 0.5, 0.5, 0.5, 0.125, 0.5, 0.0, 0.5, 0.0, 0.5, 0.125, 0.5, 1.0, 0.5, 0.875, 0.5, 0.875, 0.5, 1.0, 0.5])
me_cylinder_006.materials.append(mat_material_001)
me_cylinder_006.use_remesh_fix_poles = True
me_cylinder_006.use_remesh_preserve_attributes = False
me_cylinder_006.update()
me_cylinder_007 = bpy.data.meshes.new('Cylinder.007')
me_cylinder_007.from_pydata([(-2.353e-08, 1.0, -0.9815), (2.353e-08, 1.0, 0.9815), (0.7071, 0.7071, -0.9815), (0.7071, 0.7071, 0.9815), (1.0, -4.371e-08, -0.9815), (1.0, -4.371e-08, 0.9815), (0.7071, -0.7071, -0.9815), (0.7071, -0.7071, 0.9815), (-1.11e-07, -1.0, -0.9815), (-6.39e-08, -1.0, 0.9815), (-0.7071, -0.7071, -0.9815), (-0.7071, -0.7071, 0.9815), (-1.0, 1.192e-08, -0.9815), (-1.0, 1.192e-08, 0.9815), (-0.7071, 0.7071, -0.9815), (-0.7071, 0.7071, 0.9815)], [], [(0, 1, 3, 2), (2, 3, 5, 4), (4, 5, 7, 6), (6, 7, 9, 8), (8, 9, 11, 10), (10, 11, 13, 12), (3, 1, 15, 13, 11, 9, 7, 5), (12, 13, 15, 14), (14, 15, 1, 0), (0, 2, 4, 6, 8, 10, 12, 14)])
_uv = me_cylinder_007.uv_layers.new(name='UVMap')
_uv.uv.foreach_set('vector', [1.0, 0.5, 1.0, 1.0, 0.875, 1.0, 0.875, 0.5, 0.875, 0.5, 0.875, 1.0, 0.75, 1.0, 0.75, 0.5, 0.75, 0.5, 0.75, 1.0, 0.625, 1.0, 0.625, 0.5, 0.625, 0.5, 0.625, 1.0, 0.5, 1.0, 0.5, 0.5, 0.5, 0.5, 0.5, 1.0, 0.375, 1.0, 0.375, 0.5, 0.375, 0.5, 0.375, 1.0, 0.25, 1.0, 0.25, 0.5, 0.4197, 0.4197, 0.25, 0.49, 0.08029, 0.4197, 0.01, 0.25, 0.08029, 0.08029, 0.25, 0.01, 0.4197, 0.08029, 0.49, 0.25, 0.25, 0.5, 0.25, 1.0, 0.125, 1.0, 0.125, 0.5, 0.125, 0.5, 0.125, 1.0, 0.0, 1.0, 0.0, 0.5, 0.75, 0.49, 0.9197, 0.4197, 0.99, 0.25, 0.9197, 0.08029, 0.75, 0.01, 0.5803, 0.08029, 0.51, 0.25, 0.5803, 0.4197])
me_cylinder_007.materials.append(mat_material_001)
me_cylinder_007.use_remesh_fix_poles = True
me_cylinder_007.use_remesh_preserve_attributes = False
me_cylinder_007.update()
me_cube_001 = bpy.data.meshes.new('Cube.001')
me_cube_001.from_pydata([(1.0, 0.8577, 1.0), (0.8577, 1.0, 1.0), (0.9583, 0.9583, 1.0), (0.8577, 1.0, -3.17), (1.0, 0.8577, -3.17), (0.9583, 0.9583, -3.17), (0.8577, -1.0, 1.0), (1.0, -0.8577, 1.0), (0.9583, -0.9583, 1.0), (1.0, -0.8577, -3.17), (0.8577, -1.0, -3.17), (0.9583, -0.9583, -3.17), (-0.8577, 1.0, 1.0), (-1.0, 0.8577, 1.0), (-0.9583, 0.9583, 1.0), (-1.0, 0.8577, -3.17), (-0.8577, 1.0, -3.17), (-0.9583, 0.9583, -3.17), (-1.0, -0.8577, 1.0), (-0.8577, -1.0, 1.0), (-0.9583, -0.9583, 1.0), (-0.8577, -1.0, -3.17), (-1.0, -0.8577, -3.17), (-0.9583, -0.9583, -3.17)], [], [(15, 17, 16, 3, 5, 4, 9, 11, 10, 21, 23, 22), (22, 18, 13, 15), (10, 6, 19, 21), (0, 2, 1, 12, 14, 13, 18, 20, 19, 6, 8, 7), (4, 0, 7, 9), (0, 4, 5, 2), (2, 5, 3, 1), (21, 19, 20, 23), (23, 20, 18, 22), (6, 10, 11, 8), (8, 11, 9, 7), (12, 16, 17, 14), (14, 17, 15, 13), (16, 12, 1, 3)])
_uv = me_cube_001.uv_layers.new(name='UVMap')
_uv.uv.foreach_set('vector', [0.125, 0.5178, 0.1302, 0.5052, 0.1428, 0.5, 0.3572, 0.5, 0.3698, 0.5052, 0.375, 0.5178, 0.375, 0.7322, 0.3698, 0.7448, 0.3572, 0.75, 0.1428, 0.75, 0.1302, 0.7448, 0.125, 0.7322, 0.375, 0.01779, 0.625, 0.01779, 0.625, 0.2322, 0.375, 0.2322, 0.375, 0.7678, 0.625, 0.7678, 0.625, 0.9822, 0.375, 0.9822, 0.625, 0.5178, 0.6302, 0.5052, 0.6428, 0.5, 0.8572, 0.5, 0.8698, 0.5052, 0.875, 0.5178, 0.875, 0.7322, 0.8698, 0.7448, 0.8572, 0.75, 0.6428, 0.75, 0.6302, 0.7448, 0.625, 0.7322, 0.375, 0.5178, 0.625, 0.5178, 0.625, 0.7322, 0.375, 0.7322, 0.625, 0.5178, 0.375, 0.5178, 0.375, 0.5, 0.625, 0.5, 0.625, 0.5, 0.375, 0.5, 0.375, 0.4822, 0.625, 0.4822, 0.375, 0.9822, 0.625, 0.9822, 0.625, 1.0, 0.375, 1.0, 0.375, 0.0, 0.625, 0.0, 0.625, 0.01779, 0.375, 0.01779, 0.625, 0.7678, 0.375, 0.7678, 0.375, 0.75, 0.625, 0.75, 0.625, 0.75, 0.375, 0.75, 0.375, 0.7322, 0.625, 0.7322, 0.625, 0.2678, 0.375, 0.2678, 0.375, 0.25, 0.625, 0.25, 0.625, 0.25, 0.375, 0.25, 0.375, 0.2322, 0.625, 0.2322, 0.375, 0.2678, 0.625, 0.2678, 0.625, 0.4822, 0.375, 0.4822])
me_cube_001.materials.append(mat_material_001)
me_cube_001.use_remesh_preserve_volume = False
me_cube_001.use_remesh_preserve_attributes = False
me_cube_001.use_mirror_vertex_groups = False
me_cube_001.update()
me_cube_002 = bpy.data.meshes.new('Cube.002')
me_cube_002.from_pydata([(-0.7042, -0.9272, -0.8348), (-0.9272, -0.7042, -0.8348), (-0.8619, -0.8619, -0.8348), (-0.9351, -0.7102, 0.903), (-0.7102, -0.9351, 0.903), (-0.8692, -0.8692, 0.903), (-0.9272, 0.7042, -0.8348), (-0.7042, 0.9272, -0.8348), (-0.8619, 0.8619, -0.8348), (-0.7102, 0.9351, 0.903), (-0.9351, 0.7102, 0.903), (-0.8692, 0.8692, 0.903), (0.9272, -0.7042, -0.8348), (0.7042, -0.9272, -0.8348), (0.8619, -0.8619, -0.8348), (0.7102, -0.9351, 0.903), (0.9351, -0.7102, 0.903), (0.8692, -0.8692, 0.903), (0.7042, 0.9272, -0.8348), (0.9272, 0.7042, -0.8348), (0.8619, 0.8619, -0.8348), (0.9351, 0.7102, 0.903), (0.7102, 0.9351, 0.903), (0.8692, 0.8692, 0.903), (-0.7595, -1.0, 0.0), (-0.9296, -0.9296, 0.0), (-1.0, -0.7595, 0.0), (-0.7595, 1.0, 0.0), (-0.9296, 0.9296, 0.0), (-1.0, 0.7595, 0.0), (1.0, 0.7595, 0.0), (0.9296, 0.9296, 0.0), (0.7595, 1.0, 0.0), (0.7595, -1.0, 0.0), (0.9296, -0.9296, 0.0), (1.0, -0.7595, 0.0)], [], [(33, 15, 4, 24), (30, 21, 16, 35), (21, 23, 22, 9, 11, 10, 3, 5, 4, 15, 17, 16), (26, 3, 10, 29), (27, 9, 22, 32), (24, 4, 5, 25), (25, 5, 3, 26), (27, 7, 8, 28), (28, 8, 6, 29), (30, 19, 20, 31), (31, 20, 18, 32), (33, 13, 14, 34), (34, 14, 12, 35), (6, 8, 7, 18, 20, 19, 12, 14, 13, 0, 2, 1), (17, 34, 35, 16), (15, 33, 34, 17), (23, 31, 32, 22), (21, 30, 31, 23), (11, 28, 29, 10), (9, 27, 28, 11), (2, 25, 26, 1), (0, 24, 25, 2), (7, 27, 32, 18), (1, 26, 29, 6), (19, 30, 35, 12), (13, 33, 24, 0)])
_uv = me_cube_002.uv_layers.new(name='UVMap')
_uv.uv.foreach_set('vector', [0.5, 0.7801, 0.625, 0.7801, 0.625, 0.9699, 0.5, 0.9699, 0.5, 0.5301, 0.625, 0.5301, 0.625, 0.7199, 0.5, 0.7199, 0.625, 0.5301, 0.6338, 0.5088, 0.6551, 0.5, 0.8449, 0.5, 0.8662, 0.5088, 0.875, 0.5301, 0.875, 0.7199, 0.8662, 0.7412, 0.8449, 0.75, 0.6551, 0.75, 0.6338, 0.7412, 0.625, 0.7199, 0.5, 0.03006, 0.625, 0.03006, 0.625, 0.2199, 0.5, 0.2199, 0.5, 0.2801, 0.625, 0.2801, 0.625, 0.4699, 0.5, 0.4699, 0.5, 0.9699, 0.625, 0.9699, 0.625, 1.0, 0.5, 1.0, 0.5, 0.0, 0.625, 0.0, 0.625, 0.03006, 0.5, 0.03006, 0.5, 0.2801, 0.375, 0.2801, 0.375, 0.25, 0.5, 0.25, 0.5, 0.25, 0.375, 0.25, 0.375, 0.2199, 0.5, 0.2199, 0.5, 0.5301, 0.375, 0.5301, 0.375, 0.5, 0.5, 0.5, 0.5, 0.5, 0.375, 0.5, 0.375, 0.4699, 0.5, 0.4699, 0.5, 0.7801, 0.375, 0.7801, 0.375, 0.75, 0.5, 0.75, 0.5, 0.75, 0.375, 0.75, 0.375, 0.7199, 0.5, 0.7199, 0.125, 0.5301, 0.1338, 0.5088, 0.1551, 0.5, 0.3449, 0.5, 0.3662, 0.5088, 0.375, 0.5301, 0.375, 0.7199, 0.3662, 0.7412, 0.3449, 0.75, 0.1551, 0.75, 0.1338, 0.7412, 0.125, 0.7199, 0.625, 0.75, 0.5, 0.75, 0.5, 0.7199, 0.625, 0.7199, 0.625, 0.7801, 0.5, 0.7801, 0.5, 0.75, 0.625, 0.75, 0.625, 0.5, 0.5, 0.5, 0.5, 0.4699, 0.625, 0.4699, 0.625, 0.5301, 0.5, 0.5301, 0.5, 0.5, 0.625, 0.5, 0.625, 0.25, 0.5, 0.25, 0.5, 0.2199, 0.625, 0.2199, 0.625, 0.2801, 0.5, 0.2801, 0.5, 0.25, 0.625, 0.25, 0.375, 0.0, 0.5, 0.0, 0.5, 0.03006, 0.375, 0.03006, 0.375, 0.9699, 0.5, 0.9699, 0.5, 1.0, 0.375, 1.0, 0.375, 0.2801, 0.5, 0.2801, 0.5, 0.4699, 0.375, 0.4699, 0.375, 0.03006, 0.5, 0.03006, 0.5, 0.2199, 0.375, 0.2199, 0.375, 0.5301, 0.5, 0.5301, 0.5, 0.7199, 0.375, 0.7199, 0.375, 0.7801, 0.5, 0.7801, 0.5, 0.9699, 0.375, 0.9699])
me_cube_002.use_remesh_fix_poles = True
me_cube_002.use_remesh_preserve_attributes = False
me_cube_002.update()
me_cube_004 = bpy.data.meshes.new('Cube.004')
me_cube_004.from_pydata([(2.733, -1.352, -1.386), (2.733, -1.352, -0.3489), (2.755, -1.197, -1.352), (2.733, -1.197, -0.3489), (2.888, -1.352, -1.386), (2.888, -1.352, -0.3489), (2.866, -1.197, -1.352), (2.888, -1.197, -0.3489), (2.733, -1.352, -1.178), (2.755, -1.197, -1.212), (2.866, -1.197, -1.212), (2.888, -1.352, -1.178), (2.733, -1.197, -1.178), (2.733, -1.197, -1.386), (2.888, -1.197, -1.386), (2.888, -1.197, -1.178), (2.755, -0.001937, -1.212), (2.755, -0.001937, -1.352), (2.866, -0.001937, -1.352), (2.866, -0.001937, -1.212), (2.712, -1.177, -1.447), (2.712, -1.373, -1.447), (2.909, -1.177, -1.447), (2.909, -1.373, -1.447), (2.863, -1.336, -1.73), (2.863, -1.219, -1.73), (2.938, -1.336, -1.646), (2.938, -1.219, -1.646), (2.937, -1.336, -1.528), (2.937, -1.219, -1.528), (2.861, -1.336, -1.445), (2.861, -1.219, -1.445), (2.754, -1.336, -1.446), (2.754, -1.219, -1.446), (2.679, -1.336, -1.53), (2.679, -1.219, -1.53), (2.68, -1.336, -1.648), (2.68, -1.219, -1.648), (2.756, -1.336, -1.731), (2.756, -1.219, -1.731), (2.863, -1.375, -1.73), (2.938, -1.375, -1.646), (2.938, -1.18, -1.646), (2.863, -1.18, -1.73), (2.937, -1.375, -1.528), (2.937, -1.18, -1.528), (2.861, -1.375, -1.445), (2.861, -1.18, -1.445), (2.754, -1.375, -1.446), (2.754, -1.18, -1.446), (2.679, -1.375, -1.53), (2.679, -1.18, -1.53), (2.68, -1.375, -1.648), (2.68, -1.18, -1.648), (2.756, -1.375, -1.731), (2.756, -1.18, -1.731)], [], [(8, 1, 3, 12), (12, 3, 7, 15), (15, 7, 5, 11), (11, 5, 1, 8), (0, 13, 20, 21), (7, 3, 1, 5), (4, 11, 8, 0), (14, 15, 11, 4), (9, 10, 19, 16), (0, 8, 12, 13), (9, 2, 13, 12), (2, 6, 14, 13), (6, 10, 15, 14), (10, 9, 12, 15), (17, 16, 19, 18), (6, 2, 17, 18), (10, 6, 18, 19), (2, 9, 16, 17), (20, 22, 23, 21), (14, 4, 23, 22), (4, 0, 21, 23), (13, 14, 22, 20), (24, 25, 27, 26), (26, 27, 29, 28), (28, 29, 31, 30), (30, 31, 33, 32), (32, 33, 35, 34), (34, 35, 37, 36), (37, 35, 51, 53), (36, 37, 39, 38), (38, 39, 25, 24), (34, 36, 52, 50), (42, 43, 55, 53, 51, 49, 47, 45), (40, 41, 44, 46, 48, 50, 52, 54), (30, 32, 48, 46), (33, 31, 47, 49), (26, 28, 44, 41), (36, 38, 54, 52), (29, 27, 42, 45), (39, 37, 53, 55), (32, 34, 50, 48), (35, 33, 49, 51), (28, 30, 46, 44), (38, 24, 40, 54), (24, 26, 41, 40), (31, 29, 45, 47), (25, 39, 55, 43), (27, 25, 43, 42)])
me_cube_004.polygons.foreach_set('material_index', [0, 0, 0, 0, 0, 0, 0, 0, 0, 0, 0, 0, 0, 0, 0, 0, 0, 0, 0, 0, 0, 0, 1, 1, 1, 1, 1, 1, 0, 1, 1, 0, 0, 0, 0, 0, 0, 0, 0, 0, 0, 0, 0, 0, 0, 0, 0, 0])
_uv = me_cube_004.uv_layers.new(name='UVMap')
_uv.uv.foreach_set('vector', [0.5, 0.0, 0.625, 0.0, 0.625, 0.25, 0.5, 0.25, 0.5, 0.25, 0.625, 0.25, 0.625, 0.5, 0.5, 0.5, 0.5, 0.5, 0.625, 0.5, 0.625, 0.75, 0.5, 0.75, 0.5, 0.75, 0.625, 0.75, 0.625, 1.0, 0.5, 1.0, 0.375, 0.0, 0.375, 0.25, 0.375, 0.25, 0.375, 0.0, 0.625, 0.5, 0.875, 0.5, 0.875, 0.75, 0.625, 0.75, 0.375, 0.75, 0.5, 0.75, 0.5, 1.0, 0.375, 1.0, 0.375, 0.5, 0.5, 0.5, 0.5, 0.75, 0.375, 0.75, 0.4867, 0.2859, 0.4867, 0.4641, 0.4867, 0.4641, 0.4867, 0.2859, 0.375, 0.0, 0.5, 0.0, 0.5, 0.25, 0.375, 0.25, 0.4867, 0.2859, 0.3883, 0.2859, 0.375, 0.25, 0.5, 0.25, 0.3883, 0.2859, 0.3883, 0.4641, 0.375, 0.5, 0.375, 0.25, 0.3883, 0.4641, 0.4867, 0.4641, 0.5, 0.5, 0.375, 0.5, 0.4867, 0.4641, 0.4867, 0.2859, 0.5, 0.25, 0.5, 0.5, 0.3883, 0.2859, 0.4867, 0.2859, 0.4867, 0.4641, 0.3883, 0.4641, 0.3883, 0.4641, 0.3883, 0.2859, 0.3883, 0.2859, 0.3883, 0.4641, 0.4867, 0.4641, 0.3883, 0.4641, 0.3883, 0.4641, 0.4867, 0.4641, 0.3883, 0.2859, 0.4867, 0.2859, 0.4867, 0.2859, 0.3883, 0.2859, 0.125, 0.5, 0.375, 0.5, 0.375, 0.75, 0.125, 0.75, 0.375, 0.5, 0.375, 0.75, 0.375, 0.75, 0.375, 0.5, 0.375, 0.75, 0.375, 1.0, 0.375, 1.0, 0.375, 0.75, 0.375, 0.25, 0.375, 0.5, 0.375, 0.5, 0.375, 0.25, 1.0, 0.5, 1.0, 1.0, 0.875, 1.0, 0.875, 0.5, 0.875, 0.5, 0.875, 1.0, 0.75, 1.0, 0.75, 0.5, 0.75, 0.5, 0.75, 1.0, 0.625, 1.0, 0.625, 0.5, 0.625, 0.5, 0.625, 1.0, 0.5, 1.0, 0.5, 0.5, 0.5, 0.5, 0.5, 1.0, 0.375, 1.0, 0.375, 0.5, 0.375, 0.5, 0.375, 1.0, 0.25, 1.0, 0.25, 0.5, 0.25, 1.0, 0.375, 1.0, 0.375, 1.0, 0.25, 1.0, 0.25, 0.5, 0.25, 1.0, 0.125, 1.0, 0.125, 0.5, 0.125, 0.5, 0.125, 1.0, 0.0, 1.0, 0.0, 0.5, 0.375, 0.5, 0.25, 0.5, 0.25, 0.5, 0.375, 0.5, 0.4197, 0.4197, 0.25, 0.49, 0.08029, 0.4197, 0.01, 0.25, 0.08029, 0.08029, 0.25, 0.01, 0.4197, 0.08029, 0.49, 0.25, 0.75, 0.49, 0.9197, 0.4197, 0.99, 0.25, 0.9197, 0.08029, 0.75, 0.01, 0.5803, 0.08029, 0.51, 0.25, 0.5803, 0.4197, 0.625, 0.5, 0.5, 0.5, 0.5, 0.5, 0.625, 0.5, 0.5, 1.0, 0.625, 1.0, 0.625, 1.0, 0.5, 1.0, 0.875, 0.5, 0.75, 0.5, 0.75, 0.5, 0.875, 0.5, 0.25, 0.5, 0.125, 0.5, 0.125, 0.5, 0.25, 0.5, 0.75, 1.0, 0.875, 1.0, 0.875, 1.0, 0.75, 1.0, 0.125, 1.0, 0.25, 1.0, 0.25, 1.0, 0.125, 1.0, 0.5, 0.5, 0.375, 0.5, 0.375, 0.5, 0.5, 0.5, 0.375, 1.0, 0.5, 1.0, 0.5, 1.0, 0.375, 1.0, 0.75, 0.5, 0.625, 0.5, 0.625, 0.5, 0.75, 0.5, 0.125, 0.5, 0.0, 0.5, 0.0, 0.5, 0.125, 0.5, 1.0, 0.5, 0.875, 0.5, 0.875, 0.5, 1.0, 0.5, 0.625, 1.0, 0.75, 1.0, 0.75, 1.0, 0.625, 1.0, 0.0, 1.0, 0.125, 1.0, 0.125, 1.0, 0.0, 1.0, 0.875, 1.0, 1.0, 1.0, 1.0, 1.0, 0.875, 1.0])
me_cube_004.materials.append(mat_material_001)
me_cube_004.materials.append(mat_material_002)
me_cube_004.use_remesh_fix_poles = True
me_cube_004.use_remesh_preserve_attributes = False
me_cube_004.update()

# ---- curves / text
cu_beziercurve = bpy.data.curves.new('BezierCurve', 'CURVE')
cu_beziercurve.dimensions = '3D'
_sp = cu_beziercurve.splines.new('BEZIER'); _sp.bezier_points.add(1)
_sp.bezier_points.foreach_set('co', [-1.0, 0.0, 0.901, 0.0006523, 0.0, 0.0])
_sp.bezier_points.foreach_set('handle_left', [-1.707, 0.0, 0.901, 0.0006523, 0.0, 1.037])
_sp.bezier_points.foreach_set('handle_right', [-0.5, 0.0, 0.901, 0.0006522, 0.0, -1.0])
for _p, _l, _r in zip(_sp.bezier_points, ['ALIGNED', 'ALIGNED'], ['ALIGNED', 'ALIGNED']): _p.handle_left_type = _l; _p.handle_right_type = _r
_sp.order_u = 0
_sp.order_v = 0
cu_beziercurve.use_path = True
cu_beziercurve.fill_mode = 'FULL'

# ---- objects
ob_cube = bpy.data.objects.new('Cube', me_cube)
ob_cylinder = bpy.data.objects.new('Cylinder', me_cylinder)
ob_beziercurve = bpy.data.objects.new('BezierCurve', cu_beziercurve)
ob_cylinder_001 = bpy.data.objects.new('Cylinder.001', me_cylinder_001)
ob_cylinder_002 = bpy.data.objects.new('Cylinder.002', me_cylinder_002)
ob_cylinder_003 = bpy.data.objects.new('Cylinder.003', me_cylinder_003)
ob_cylinder_004 = bpy.data.objects.new('Cylinder.004', me_cylinder_004)
ob_cylinder_005 = bpy.data.objects.new('Cylinder.005', me_cylinder_005)
ob_cylinder_006 = bpy.data.objects.new('Cylinder.006', me_cylinder_006)
ob_cylinder_007 = bpy.data.objects.new('Cylinder.007', me_cylinder_007)
ob_cube_001 = bpy.data.objects.new('Cube.001', me_cube_001)
ob_cube_002 = bpy.data.objects.new('Cube.002', me_cube_002)
ob_cube_003 = bpy.data.objects.new('Cube.003', me_cube_004)

# ---- transforms, parenting, visibility, modifiers, constraints
ob_cube.location = (0.0, 0.0, 0.0)
ob_cube.scale = (3.186, 1.587, 0.1921)
ob_cube.lock_rotations_4d = False
ob_cube.empty_display_type = 'ARROWS'
ob_cube.lineart.crease_threshold = 0.0
ob_cylinder.location = (3.274, 0.0, 0.03247)
ob_cylinder.rotation_euler = (0.0, -0.0, -1.571)
ob_cylinder.scale = (0.08585, 0.08585, 0.08585)
_m = ob_cylinder.modifiers.new('Mirror', 'MIRROR')
_m.merge_threshold = 0.1
ob_beziercurve.location = (0.0, 1.86, 0.0)
ob_cylinder_001.location = (3.274, 0.0, 0.4266)
ob_cylinder_001.rotation_euler = (-1.571, -1.571, 0.0)
ob_cylinder_001.scale = (0.08585, 0.08585, 1.447)
_m = ob_cylinder_001.modifiers.new('Array', 'ARRAY')
_m.count = 3
_m.relative_offset_displace = (-1.9, 0.0, 0.0)
ob_cylinder_002.location = (-3.32, 0.0, 0.03247)
ob_cylinder_002.rotation_euler = (0.0, -0.0, -1.571)
ob_cylinder_002.scale = (0.08585, 0.08585, 0.08585)
_m = ob_cylinder_002.modifiers.new('Mirror', 'MIRROR')
_m.merge_threshold = 0.1
ob_cylinder_003.location = (-3.32, 0.0, 0.4266)
ob_cylinder_003.rotation_euler = (-1.571, -1.571, 0.0)
ob_cylinder_003.scale = (0.08585, 0.08585, 1.447)
_m = ob_cylinder_003.modifiers.new('Array', 'ARRAY')
_m.count = 3
_m.relative_offset_displace = (-1.9, 0.0, 0.0)
ob_cylinder_004.location = (-1.464, 1.694, 0.03247)
ob_cylinder_004.rotation_euler = (0.0, 0.0, -3.142)
ob_cylinder_004.scale = (0.08585, 0.08585, 0.08585)
_m = ob_cylinder_004.modifiers.new('Mirror', 'MIRROR')
_m.merge_threshold = 0.1
ob_cylinder_005.location = (-1.464, 1.694, 0.4266)
ob_cylinder_005.rotation_euler = (-3.142, -1.571, 0.0)
ob_cylinder_005.scale = (0.08585, 0.08585, 1.447)
_m = ob_cylinder_005.modifiers.new('Array', 'ARRAY')
_m.count = 3
_m.relative_offset_displace = (-1.9, 0.0, 0.0)
ob_cylinder_006.location = (-1.464, -1.694, 0.03247)
ob_cylinder_006.rotation_euler = (0.0, 0.0, -3.142)
ob_cylinder_006.scale = (0.08585, 0.08585, 0.08585)
_m = ob_cylinder_006.modifiers.new('Mirror', 'MIRROR')
_m.merge_threshold = 0.1
ob_cylinder_007.location = (-1.464, -1.694, 0.4266)
ob_cylinder_007.rotation_euler = (-3.142, -1.571, 0.0)
ob_cylinder_007.scale = (0.08585, 0.08585, 1.447)
_m = ob_cylinder_007.modifiers.new('Array', 'ARRAY')
_m.count = 3
_m.relative_offset_displace = (-1.9, 0.0, 0.0)
ob_cube_001.location = (-0.03117, 0.0, -0.3086)
ob_cube_001.scale = (3.392, 1.785, 0.1172)
ob_cube_001.lock_rotations_4d = False
ob_cube_001.empty_display_type = 'ARROWS'
ob_cube_001.lineart.crease_threshold = 0.0
ob_cube_002.location = (-2.47, 0.0, 0.3081)
ob_cube_002.rotation_euler = (0.0, 0.02204, 0.0)
ob_cube_002.scale = (0.6521, 1.251, 0.1477)
ob_cube_003.location = (0.0, 0.0, 0.0)
ob_cube_003.scale = (1.0, 1.0, 0.9066)
_m = ob_cube_003.modifiers.new('Mirror', 'MIRROR')
_m.use_axis = (True, True, False)
_m.merge_threshold = 0.05

# ---- collection membership
col_collection.objects.link(ob_cube)
col_collection.objects.link(ob_cylinder)
col_collection.objects.link(ob_beziercurve)
col_collection.objects.link(ob_cylinder_001)
col_collection.objects.link(ob_cylinder_002)
col_collection.objects.link(ob_cylinder_003)
col_collection.objects.link(ob_cylinder_004)
col_collection.objects.link(ob_cylinder_005)
col_collection.objects.link(ob_cylinder_006)
col_collection.objects.link(ob_cylinder_007)
col_collection.objects.link(ob_cube_001)
col_collection.objects.link(ob_cube_002)
col_collection.objects.link(ob_cube_003)

# ---- scene / render settings (as saved in the file)
scene.frame_start = 1; scene.frame_end = 250; scene.frame_set(1)
scene.render.engine = 'BLENDER_EEVEE_NEXT'
scene.cycles.use_denoising = False
scene.cycles.samples = 128
scene.cycles.sampling_pattern = 'TABULATED_SOBOL'
scene.cycles.use_adaptive_sampling = False
scene.cycles.use_light_tree = False
scene.view_settings.view_transform = 'Filmic'
bpy.context.view_layer.update()

# ---- added for rendering (the .blend has no active camera and no usable light): camera, sun
cam_auto = bpy.data.cameras.new('AutoCamera')
cam_auto.lens = 50.0
cam_auto.sensor_width = 36.0
cam_auto.clip_end = 1000.0
ob_auto_camera = bpy.data.objects.new('AutoCamera', cam_auto)
scene.collection.objects.link(ob_auto_camera)
ob_auto_camera.location = (8.22528, -9.37034, 6.77116)
ob_auto_camera.rotation_euler = (1.09748, -7.21219e-08, 0.694738)
scene.camera = ob_auto_camera
light_auto_sun = bpy.data.lights.new('AutoSun', 'SUN')
light_auto_sun.energy = 3.0
light_auto_sun.angle = 0.0523599
ob_auto_sun = bpy.data.objects.new('AutoSun', light_auto_sun)
scene.collection.objects.link(ob_auto_sun)
ob_auto_sun.rotation_euler = (0.872665, 0.174533, 0.523599)
bpy.context.view_layer.update()
